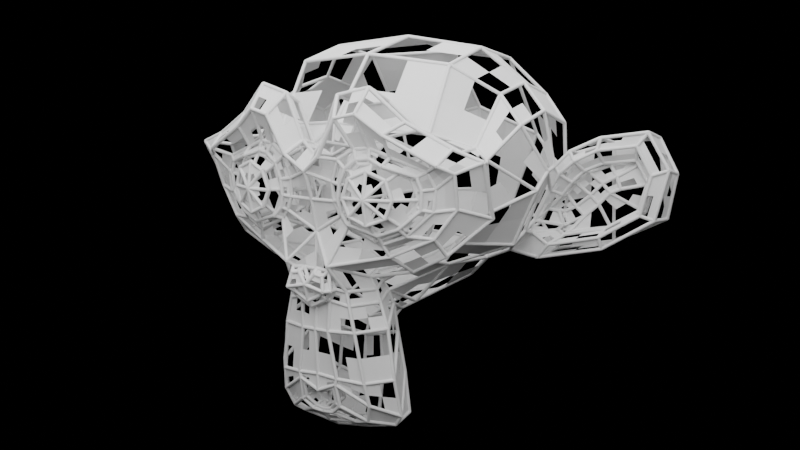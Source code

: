 # Source: wireframe.blend  (saved by Blender 4.1.23; exported with 4.5.12 LTS)
import bpy
from mathutils import Matrix  # noqa: F401  (used for matrix-valued properties, if any)

bpy.ops.wm.read_factory_settings(use_empty=True)
scene = bpy.context.scene
scene.name = 'Scene'

# ---- collections
col_collection = bpy.data.collections.new('Collection'); scene.collection.children.link(col_collection)

# ---- materials (node trees are filled in below, after node groups)
mat_material = bpy.data.materials.new('Material')
mat_material.use_transparent_shadow = False

# ---- node groups
ng_wireframe = bpy.data.node_groups.new('Wireframe', 'GeometryNodeTree')
_s = ng_wireframe.interface.new_socket(name='Output', in_out='OUTPUT', socket_type='NodeSocketGeometry')
_s = ng_wireframe.interface.new_socket(name='Resolution', in_out='INPUT', socket_type='NodeSocketInt')
_s.default_value = 6
_s.min_value = 3
_s.max_value = 512
_s = ng_wireframe.interface.new_socket(name='Min', in_out='INPUT', socket_type='NodeSocketFloat')
_s = ng_wireframe.interface.new_socket(name='Max', in_out='INPUT', socket_type='NodeSocketFloat')
_s.default_value = 0.01
_s = ng_wireframe.interface.new_socket(name='Seed', in_out='INPUT', socket_type='NodeSocketInt')
_s.min_value = -10000
_s.max_value = 10000
_s = ng_wireframe.interface.new_socket(name='Min', in_out='INPUT', socket_type='NodeSocketVector')
_s = ng_wireframe.interface.new_socket(name='Max', in_out='INPUT', socket_type='NodeSocketVector')
_s.default_value = (5.96e-08, -0.5, 5.96e-08)
_s = ng_wireframe.interface.new_socket(name='Seed', in_out='INPUT', socket_type='NodeSocketInt')
_s.min_value = -10000
_s.max_value = 10000
_s = ng_wireframe.interface.new_socket(name='Mesh', in_out='INPUT', socket_type='NodeSocketGeometry')
_s = ng_wireframe.interface.new_socket(name='Switch', in_out='INPUT', socket_type='NodeSocketBool')
_s.default_value = True
_s = ng_wireframe.interface.new_socket(name='Probability', in_out='INPUT', socket_type='NodeSocketFloat')
_s.subtype = 'FACTOR'
_s.default_value = 0.5
_s.min_value = 0.0
_s.max_value = 1.0
_s = ng_wireframe.interface.new_socket(name='Seed', in_out='INPUT', socket_type='NodeSocketInt')
_s.min_value = -10000
_s.max_value = 10000
_s = ng_wireframe.interface.new_socket(name='Switch', in_out='INPUT', socket_type='NodeSocketBool')
_s = ng_wireframe.interface.new_socket(name='False', in_out='INPUT', socket_type='NodeSocketVector')
_s = ng_wireframe.interface.new_socket(name='Probability', in_out='INPUT', socket_type='NodeSocketFloat')
_s.subtype = 'FACTOR'
_s.default_value = 0.08411
_s.min_value = 0.0
_s.max_value = 1.0
_s = ng_wireframe.interface.new_socket(name='Seed', in_out='INPUT', socket_type='NodeSocketInt')
_s.min_value = -10000
_s.max_value = 10000
_s = ng_wireframe.interface.new_socket(name='Switch', in_out='INPUT', socket_type='NodeSocketBool')
_s = ng_wireframe.interface.new_socket(name='False', in_out='INPUT', socket_type='NodeSocketFloat')
_s.default_value = 0.01
_s = ng_wireframe.interface.new_socket(name='Probability', in_out='INPUT', socket_type='NodeSocketFloat')
_s.subtype = 'FACTOR'
_s.default_value = 0.5467
_s.min_value = 0.0
_s.max_value = 1.0
_s = ng_wireframe.interface.new_socket(name='Seed', in_out='INPUT', socket_type='NodeSocketInt')
_s.min_value = -10000
_s.max_value = 10000
_s = ng_wireframe.interface.new_socket(name='Switch', in_out='INPUT', socket_type='NodeSocketBool')
_s = ng_wireframe.interface.new_socket(name='Translation', in_out='INPUT', socket_type='NodeSocketVector')
_s.subtype = 'TRANSLATION'
_s = ng_wireframe.interface.new_socket(name='Rotation', in_out='INPUT', socket_type='NodeSocketRotation')
_s = ng_wireframe.interface.new_socket(name='Scale', in_out='INPUT', socket_type='NodeSocketVector')
_s.subtype = 'XYZ'
_s.default_value = (1.0, 1.0, 1.0)
_s = ng_wireframe.interface.new_socket(name='Switch', in_out='INPUT', socket_type='NodeSocketBool')
_s = ng_wireframe.interface.new_socket(name='Switch', in_out='INPUT', socket_type='NodeSocketBool')
_N = ng_wireframe.nodes; _L = ng_wireframe.links
n0 = _N.new('NodeGroupOutput'); n0.name = 'Group Output'; n0.location = (1640, 0)
n1 = _N.new('NodeGroupInput'); n1.name = 'Group Input'; n1.location = (-1650, 0)
n2 = _N.new('GeometryNodeMeshToCurve'); n2.name = 'Mesh to Curve'; n2.location = (-398, 13)
n3 = _N.new('GeometryNodeCurveToMesh'); n3.name = 'Curve to Mesh'; n3.location = (1081, 44)
n3.inputs[3].default_value = True
n4 = _N.new('GeometryNodeSetCurveRadius'); n4.name = 'Set Curve Radius'; n4.location = (-55, 24)
n5 = _N.new('GeometryNodeCurvePrimitiveCircle'); n5.name = 'Curve Circle'; n5.location = (-84, 424)
n6 = _N.new('FunctionNodeRandomValue'); n6.name = 'Random Value'; n6.location = (-536, -339)
n7 = _N.new('GeometryNodeSetPosition'); n7.name = 'Set Position'; n7.location = (772, 155)
n8 = _N.new('FunctionNodeRandomValue'); n8.name = 'Random Value.001'; n8.location = (150, -154)
n8.data_type = 'FLOAT_VECTOR'
n9 = _N.new('GeometryNodeTriangulate'); n9.name = 'Triangulate'; n9.location = (-896, -96)
n10 = _N.new('GeometryNodeSwitch'); n10.name = 'Switch.002'; n10.location = (-647, 124)
n11 = _N.new('FunctionNodeRandomValue'); n11.name = 'Random Value.004'; n11.location = (-1450, 347)
n11.data_type = 'BOOLEAN'
n12 = _N.new('GeometryNodeSwitch'); n12.name = 'Switch.003'; n12.location = (435, -4)
n12.input_type = 'VECTOR'
n13 = _N.new('FunctionNodeRandomValue'); n13.name = 'Random Value.005'; n13.location = (-152, 211)
n13.data_type = 'BOOLEAN'
n14 = _N.new('GeometryNodeSwitch'); n14.name = 'Switch.004'; n14.location = (-261, -100)
n14.input_type = 'FLOAT'
n15 = _N.new('FunctionNodeRandomValue'); n15.name = 'Random Value.006'; n15.location = (-983, -424)
n15.data_type = 'BOOLEAN'
n16 = _N.new('GeometryNodeSwitch'); n16.name = 'Switch.005'; n16.location = (1450, -242)
n17 = _N.new('GeometryNodeTransform'); n17.name = 'Transform Geometry.002'; n17.location = (1230, -69)
n18 = _N.new('GeometryNodeSwitch'); n18.name = 'Switch.008'; n18.location = (-1178, 329)
n18.input_type = 'BOOLEAN'
n18.inputs[1].default_value = True
n19 = _N.new('GeometryNodeSwitch'); n19.name = 'Switch.009'; n19.location = (-764, -330)
n19.input_type = 'BOOLEAN'
n19.inputs[1].default_value = True
n20 = _N.new('GeometryNodeInputNamedAttribute'); n20.name = 'Named Attribute'; n20.location = (1056, 44)
n20.inputs[0].default_value = 'radius'
n21 = _N.new('GeometryNodeSwitch'); n21.name = 'Switch'; n21.location = (1056, 44)
n21.input_type = 'FLOAT'
n21.inputs[1].default_value = 1.0
_L.new(n15.outputs[3], n19.inputs[2])
_L.new(n4.outputs[0], n7.inputs[0])
_L.new(n18.outputs[0], n9.inputs[1])
_L.new(n11.outputs[3], n18.inputs[2])
_L.new(n3.outputs[0], n17.inputs[0])
_L.new(n9.outputs[0], n10.inputs[2])
_L.new(n2.outputs[0], n4.inputs[0])
_L.new(n14.outputs[0], n4.inputs[2])
_L.new(n12.outputs[0], n7.inputs[3])
_L.new(n7.outputs[0], n3.inputs[0])
_L.new(n13.outputs[3], n7.inputs[1])
_L.new(n8.outputs[0], n12.inputs[2])
_L.new(n6.outputs[1], n14.inputs[2])
_L.new(n10.outputs[0], n2.inputs[0])
_L.new(n19.outputs[0], n2.inputs[1])
_L.new(n5.outputs[0], n3.inputs[1])
_L.new(n1.outputs[4], n8.inputs[0])
_L.new(n1.outputs[6], n8.inputs[8])
_L.new(n1.outputs[16], n14.inputs[1])
_L.new(n1.outputs[9], n11.inputs[6])
_L.new(n1.outputs[8], n10.inputs[0])
_L.new(n1.outputs[24], n19.inputs[0])
_L.new(n1.outputs[18], n15.inputs[8])
_L.new(n1.outputs[1], n6.inputs[2])
_L.new(n1.outputs[12], n12.inputs[1])
_L.new(n1.outputs[11], n12.inputs[0])
_L.new(n1.outputs[14], n13.inputs[8])
_L.new(n1.outputs[20], n17.inputs[1])
_L.new(n1.outputs[5], n8.inputs[1])
_L.new(n1.outputs[22], n17.inputs[3])
_L.new(n1.outputs[23], n18.inputs[0])
_L.new(n1.outputs[0], n5.inputs[0])
_L.new(n1.outputs[10], n11.inputs[8])
_L.new(n1.outputs[7], n9.inputs[0])
_L.new(n1.outputs[7], n10.inputs[1])
_L.new(n1.outputs[19], n16.inputs[0])
_L.new(n1.outputs[17], n15.inputs[6])
_L.new(n1.outputs[21], n17.inputs[2])
_L.new(n1.outputs[15], n14.inputs[0])
_L.new(n1.outputs[2], n6.inputs[3])
_L.new(n1.outputs[3], n6.inputs[8])
_L.new(n1.outputs[13], n13.inputs[6])
_L.new(n16.outputs[0], n0.inputs[0])
_L.new(n17.outputs[0], n16.inputs[2])
_L.new(n20.outputs[1], n21.inputs[0])
_L.new(n20.outputs[0], n21.inputs[2])
_L.new(n21.outputs[0], n3.inputs[2])
n0.is_active_output = True
ng_faces = bpy.data.node_groups.new('Faces', 'GeometryNodeTree')
_s = ng_faces.interface.new_socket(name='Output', in_out='OUTPUT', socket_type='NodeSocketGeometry')
_s = ng_faces.interface.new_socket(name='Seed', in_out='INPUT', socket_type='NodeSocketInt')
_s.min_value = -10000
_s.max_value = 10000
_s = ng_faces.interface.new_socket(name='Level', in_out='INPUT', socket_type='NodeSocketInt')
_s.min_value = 0
_s.max_value = 6
_s = ng_faces.interface.new_socket(name='Menu', in_out='INPUT', socket_type='NodeSocketMenu')
_s.default_value = 'Face'
_s = ng_faces.interface.new_socket(name='Translation', in_out='INPUT', socket_type='NodeSocketVector')
_s.subtype = 'TRANSLATION'
_s = ng_faces.interface.new_socket(name='Rotation', in_out='INPUT', socket_type='NodeSocketRotation')
_s = ng_faces.interface.new_socket(name='Scale', in_out='INPUT', socket_type='NodeSocketVector')
_s.subtype = 'XYZ'
_s.default_value = (1.0, 1.0, 1.0)
_s = ng_faces.interface.new_socket(name='Switch', in_out='INPUT', socket_type='NodeSocketBool')
_s.default_value = True
_s = ng_faces.interface.new_socket(name='Mesh', in_out='INPUT', socket_type='NodeSocketGeometry')
_s = ng_faces.interface.new_socket(name='Individual', in_out='INPUT', socket_type='NodeSocketBool')
_s.default_value = True
_s = ng_faces.interface.new_socket(name='Min', in_out='INPUT', socket_type='NodeSocketVector')
_s = ng_faces.interface.new_socket(name='Max', in_out='INPUT', socket_type='NodeSocketVector')
_s.default_value = (0.0, -3.4, 0.0)
_s = ng_faces.interface.new_socket(name='Seed', in_out='INPUT', socket_type='NodeSocketInt')
_s.default_value = 86
_s.min_value = -10000
_s.max_value = 10000
_s = ng_faces.interface.new_socket(name='Switch', in_out='INPUT', socket_type='NodeSocketBool')
_s.default_value = True
_s = ng_faces.interface.new_socket(name='False', in_out='INPUT', socket_type='NodeSocketVector')
_s = ng_faces.interface.new_socket(name='Probability', in_out='INPUT', socket_type='NodeSocketFloat')
_s.subtype = 'FACTOR'
_s.default_value = 1.0
_s.min_value = 0.0
_s.max_value = 1.0
_s = ng_faces.interface.new_socket(name='Seed', in_out='INPUT', socket_type='NodeSocketInt')
_s.min_value = -10000
_s.max_value = 10000
_s = ng_faces.interface.new_socket(name='Min', in_out='INPUT', socket_type='NodeSocketFloat')
_s = ng_faces.interface.new_socket(name='Max', in_out='INPUT', socket_type='NodeSocketFloat')
_s.default_value = 1.0
_s = ng_faces.interface.new_socket(name='Seed', in_out='INPUT', socket_type='NodeSocketInt')
_s.min_value = -10000
_s.max_value = 10000
_s = ng_faces.interface.new_socket(name='Switch', in_out='INPUT', socket_type='NodeSocketBool')
_s = ng_faces.interface.new_socket(name='False', in_out='INPUT', socket_type='NodeSocketFloat')
_s = ng_faces.interface.new_socket(name='Switch', in_out='INPUT', socket_type='NodeSocketBool')
_s.default_value = True
_s = ng_faces.interface.new_socket(name='Switch', in_out='INPUT', socket_type='NodeSocketBool')
_s = ng_faces.interface.new_socket(name='Switch', in_out='INPUT', socket_type='NodeSocketBool')
_s = ng_faces.interface.new_socket(name='True', in_out='INPUT', socket_type='NodeSocketFloat')
_N = ng_faces.nodes; _L = ng_faces.links
n0 = _N.new('NodeGroupOutput'); n0.name = 'Group Output'; n0.location = (1955, 0)
n1 = _N.new('NodeGroupInput'); n1.name = 'Group Input'; n1.location = (-2546, -3)
n2 = _N.new('GeometryNodeDeleteGeometry'); n2.name = 'Delete Geometry'; n2.location = (684, 312)
n3 = _N.new('FunctionNodeRandomValue'); n3.name = 'Random Value.002'; n3.location = (6, 109)
n3.data_type = 'BOOLEAN'
n4 = _N.new('FunctionNodeBooleanMath'); n4.name = 'Boolean Math'; n4.location = (287, 108)
n4.operation = 'NOT'
n5 = _N.new('GeometryNodeSubdivideMesh'); n5.name = 'Subdivide Mesh.001'; n5.location = (272, 352)
n6 = _N.new('GeometryNodeDeleteGeometry'); n6.name = 'Delete Geometry.001'; n6.location = (676, 158)
n6.domain = 'EDGE'
n7 = _N.new('GeometryNodeDeleteGeometry'); n7.name = 'Delete Geometry.002'; n7.location = (677, 2)
n7.domain = 'FACE'
n8 = _N.new('GeometryNodeMenuSwitch'); n8.name = 'Menu Switch.001'; n8.location = (1005, 195)
n8.enum_items.clear()
_it = n8.enum_items.new('Point')
_it = n8.enum_items.new('Edge')
_it = n8.enum_items.new('Face')
n9 = _N.new('NodeReroute'); n9.name = 'Reroute.001'; n9.location = (611, 148)
n9.width = 16
n9.socket_idname = 'NodeSocketGeometry'
n10 = _N.new('NodeReroute'); n10.name = 'Reroute.003'; n10.location = (607, 120)
n10.width = 16
n10.socket_idname = 'NodeSocketBool'
n11 = _N.new('GeometryNodeTransform'); n11.name = 'Transform Geometry'; n11.location = (1225, 182)
n12 = _N.new('GeometryNodeSwitch'); n12.name = 'Switch.006'; n12.location = (1735, 265)
n13 = _N.new('GeometryNodeExtrudeMesh'); n13.name = 'Extrude Mesh'; n13.location = (-936, 199)
n14 = _N.new('FunctionNodeRandomValue'); n14.name = 'Random Value.007'; n14.location = (-1514, -144)
n14.data_type = 'FLOAT_VECTOR'
n15 = _N.new('GeometryNodeSwitch'); n15.name = 'Switch.010'; n15.location = (-1260, -69)
n15.input_type = 'VECTOR'
n16 = _N.new('FunctionNodeRandomValue'); n16.name = 'Random Value.008'; n16.location = (-1609, 177)
n16.data_type = 'BOOLEAN'
n17 = _N.new('FunctionNodeRandomValue'); n17.name = 'Random Value.009'; n17.location = (-2055, -403)
n18 = _N.new('GeometryNodeSwitch'); n18.name = 'Switch.001'; n18.location = (-1786, -24)
n18.input_type = 'FLOAT'
n19 = _N.new('GeometryNodeSwitch'); n19.name = 'Switch.011'; n19.location = (-599, -121)
n20 = _N.new('GeometryNodeExtrudeMesh'); n20.name = 'Extrude Mesh.001'; n20.location = (-940, -74)
n21 = _N.new('GeometryNodeSwitch'); n21.name = 'Switch.012'; n21.location = (-386, 244)
n22 = _N.new('GeometryNodeSwitch'); n22.name = 'Switch.002'; n22.location = (-944, -343)
n22.input_type = 'FLOAT'
n22.inputs[1].default_value = 1.0
n23 = _N.new('ShaderNodeClamp'); n23.name = 'Clamp'; n23.location = (247, 352)
n23.inputs[2].default_value = 11.0
_L.new(n10.outputs[0], n7.inputs[1])
_L.new(n20.outputs[0], n19.inputs[1])
_L.new(n13.outputs[0], n19.inputs[2])
_L.new(n18.outputs[0], n20.inputs[3])
_L.new(n21.outputs[0], n5.inputs[0])
_L.new(n19.outputs[0], n21.inputs[2])
_L.new(n17.outputs[1], n18.inputs[2])
_L.new(n4.outputs[0], n10.inputs[0])
_L.new(n2.outputs[0], n8.inputs[1])
_L.new(n22.outputs[0], n3.inputs[6])
_L.new(n9.outputs[0], n7.inputs[0])
_L.new(n6.outputs[0], n8.inputs[2])
_L.new(n15.outputs[0], n13.inputs[2])
_L.new(n10.outputs[0], n2.inputs[1])
_L.new(n9.outputs[0], n2.inputs[0])
_L.new(n5.outputs[0], n9.inputs[0])
_L.new(n18.outputs[0], n13.inputs[3])
_L.new(n11.outputs[0], n12.inputs[2])
_L.new(n8.outputs[0], n11.inputs[0])
_L.new(n16.outputs[3], n20.inputs[1])
_L.new(n14.outputs[0], n15.inputs[2])
_L.new(n9.outputs[0], n6.inputs[0])
_L.new(n7.outputs[0], n8.inputs[3])
_L.new(n3.outputs[3], n4.inputs[0])
_L.new(n16.outputs[3], n13.inputs[1])
_L.new(n10.outputs[0], n6.inputs[1])
_L.new(n1.outputs[24], n22.inputs[2])
_L.new(n1.outputs[4], n11.inputs[2])
_L.new(n1.outputs[23], n22.inputs[0])
_L.new(n1.outputs[22], n21.inputs[0])
_L.new(n1.outputs[0], n3.inputs[8])
_L.new(n1.outputs[8], n13.inputs[4])
_L.new(n1.outputs[8], n20.inputs[4])
_L.new(n1.outputs[13], n15.inputs[1])
_L.new(n1.outputs[9], n14.inputs[0])
_L.new(n1.outputs[11], n14.inputs[8])
_L.new(n1.outputs[16], n17.inputs[2])
_L.new(n1.outputs[18], n17.inputs[8])
_L.new(n1.outputs[3], n11.inputs[1])
_L.new(n1.outputs[15], n16.inputs[8])
_L.new(n1.outputs[5], n11.inputs[3])
_L.new(n1.outputs[6], n12.inputs[0])
_L.new(n1.outputs[20], n18.inputs[1])
_L.new(n1.outputs[2], n8.inputs[0])
_L.new(n1.outputs[21], n19.inputs[0])
_L.new(n1.outputs[12], n15.inputs[0])
_L.new(n1.outputs[10], n14.inputs[1])
_L.new(n1.outputs[7], n13.inputs[0])
_L.new(n1.outputs[7], n20.inputs[0])
_L.new(n1.outputs[7], n21.inputs[1])
_L.new(n1.outputs[19], n18.inputs[0])
_L.new(n1.outputs[17], n17.inputs[3])
_L.new(n1.outputs[14], n16.inputs[6])
_L.new(n12.outputs[0], n0.inputs[0])
_L.new(n23.outputs[0], n5.inputs[1])
n0.is_active_output = True
ng_points = bpy.data.node_groups.new('Points', 'GeometryNodeTree')
_s = ng_points.interface.new_socket(name='Output', in_out='OUTPUT', socket_type='NodeSocketGeometry')
_s = ng_points.interface.new_socket(name='Radius', in_out='INPUT', socket_type='NodeSocketFloat')
_s.subtype = 'DISTANCE'
_s.default_value = 2.9
_s.min_value = 0.0
_s = ng_points.interface.new_socket(name='Subdivisions', in_out='INPUT', socket_type='NodeSocketInt')
_s.default_value = 1
_s.min_value = 1
_s.max_value = 7
_s = ng_points.interface.new_socket(name='Level', in_out='INPUT', socket_type='NodeSocketInt')
_s.min_value = 0
_s.max_value = 6
_s = ng_points.interface.new_socket(name='Menu', in_out='INPUT', socket_type='NodeSocketMenu')
_s.default_value = 'Ico Sphere'
_s = ng_points.interface.new_socket(name='Input', in_out='INPUT', socket_type='NodeSocketGeometry')
_s = ng_points.interface.new_socket(name='Min', in_out='INPUT', socket_type='NodeSocketVector')
_s = ng_points.interface.new_socket(name='Max', in_out='INPUT', socket_type='NodeSocketVector')
_s.default_value = (1.0, 1.0, 1.0)
_s = ng_points.interface.new_socket(name='Seed', in_out='INPUT', socket_type='NodeSocketInt')
_s.min_value = -10000
_s.max_value = 10000
_s = ng_points.interface.new_socket(name='Switch', in_out='INPUT', socket_type='NodeSocketBool')
_s = ng_points.interface.new_socket(name='False', in_out='INPUT', socket_type='NodeSocketVector')
_s = ng_points.interface.new_socket(name='Object', in_out='INPUT', socket_type='NodeSocketObject')
_s = ng_points.interface.new_socket(name='As Instance', in_out='INPUT', socket_type='NodeSocketBool')
_s = ng_points.interface.new_socket(name='Translation', in_out='INPUT', socket_type='NodeSocketVector')
_s.subtype = 'TRANSLATION'
_s = ng_points.interface.new_socket(name='Rotation', in_out='INPUT', socket_type='NodeSocketRotation')
_s = ng_points.interface.new_socket(name='Scale', in_out='INPUT', socket_type='NodeSocketVector')
_s.subtype = 'XYZ'
_s.default_value = (1.0, 1.0, 1.0)
_s = ng_points.interface.new_socket(name='Switch', in_out='INPUT', socket_type='NodeSocketBool')
_s = ng_points.interface.new_socket(name='Min', in_out='INPUT', socket_type='NodeSocketFloat')
_s = ng_points.interface.new_socket(name='Max', in_out='INPUT', socket_type='NodeSocketFloat')
_s.default_value = 2.0
_s = ng_points.interface.new_socket(name='Seed', in_out='INPUT', socket_type='NodeSocketInt')
_s.min_value = -10000
_s.max_value = 10000
_s = ng_points.interface.new_socket(name='Switch', in_out='INPUT', socket_type='NodeSocketBool')
_s = ng_points.interface.new_socket(name='False', in_out='INPUT', socket_type='NodeSocketVector')
_s.default_value = (1.0, 1.0, 1.0)
_s = ng_points.interface.new_socket(name='Probability', in_out='INPUT', socket_type='NodeSocketFloat')
_s.subtype = 'FACTOR'
_s.default_value = 1.0
_s.min_value = 0.0
_s.max_value = 1.0
_s = ng_points.interface.new_socket(name='Seed', in_out='INPUT', socket_type='NodeSocketInt')
_s.min_value = -10000
_s.max_value = 10000
_N = ng_points.nodes; _L = ng_points.links
n0 = _N.new('NodeGroupOutput'); n0.name = 'Group Output'; n0.location = (1538, 294)
n1 = _N.new('NodeGroupInput'); n1.name = 'Group Input'; n1.location = (-1439, 0)
n2 = _N.new('GeometryNodeMeshToPoints'); n2.name = 'Mesh to Points'; n2.location = (237, 498)
n2.inputs[3].default_value = 0.01
n3 = _N.new('GeometryNodeInstanceOnPoints'); n3.name = 'Instance on Points'; n3.location = (728, 244)
n4 = _N.new('GeometryNodeMeshIcoSphere'); n4.name = 'Ico Sphere'; n4.location = (-290, 344)
n5 = _N.new('GeometryNodeSubdivideMesh'); n5.name = 'Subdivide Mesh'; n5.location = (-133, 511)
n6 = _N.new('GeometryNodeMenuSwitch'); n6.name = 'Menu Switch'; n6.location = (256, 158)
n6.enum_items.clear()
_it = n6.enum_items.new('Original Mesh')
_it = n6.enum_items.new('Ico Sphere')
_it = n6.enum_items.new('UV Sphere')
_it = n6.enum_items.new('Cube')
_it = n6.enum_items.new('Custom object')
n7 = _N.new('GeometryNodeMeshUVSphere'); n7.name = 'UV Sphere'; n7.location = (-294, 208)
n8 = _N.new('GeometryNodeMeshCube'); n8.name = 'Cube'; n8.location = (-298, 47)
n9 = _N.new('NodeReroute'); n9.name = 'Reroute.002'; n9.location = (-365, 458)
n9.width = 16
n9.socket_idname = 'NodeSocketGeometry'
n10 = _N.new('FunctionNodeRandomValue'); n10.name = 'Random Value.003'; n10.location = (-414, -511)
n10.data_type = 'FLOAT_VECTOR'
n11 = _N.new('GeometryNodeSwitch'); n11.name = 'Switch'; n11.location = (-5, -262)
n11.input_type = 'VECTOR'
n12 = _N.new('ShaderNodeCombineXYZ'); n12.name = 'Combine XYZ'; n12.location = (-508, 56)
n13 = _N.new('GeometryNodeObjectInfo'); n13.name = 'Object Info'; n13.location = (-1239, -60)
n14 = _N.new('ShaderNodeMath'); n14.name = 'Math'; n14.location = (-713, 241)
n14.operation = 'MULTIPLY'
n14.inputs[1].default_value = 2.0
n15 = _N.new('ShaderNodeMath'); n15.name = 'Math.001'; n15.location = (-1039, 320)
n15.inputs[1].default_value = 2.0
n16 = _N.new('GeometryNodeTransform'); n16.name = 'Transform Geometry.001'; n16.location = (945, 270)
n17 = _N.new('GeometryNodeSwitch'); n17.name = 'Switch.007'; n17.location = (1239, 378)
n18 = _N.new('FunctionNodeRandomValue'); n18.name = 'Random Value'; n18.location = (285, -386)
n18.inputs[1].default_value = (5.6, 5.6, 5.6)
n19 = _N.new('GeometryNodeSwitch'); n19.name = 'Switch.001'; n19.location = (479, -194)
n19.input_type = 'VECTOR'
n20 = _N.new('FunctionNodeRandomValue'); n20.name = 'Random Value.001'; n20.location = (339, 325)
n20.data_type = 'BOOLEAN'
n21 = _N.new('GeometryNodeScaleElements'); n21.name = 'Scale Elements'; n21.location = (-15, -4)
n22 = _N.new('ShaderNodeClamp'); n22.name = 'Clamp'; n22.location = (-158, 511)
n22.inputs[2].default_value = 11.0
_L.new(n9.outputs[0], n6.inputs[1])
_L.new(n2.outputs[0], n3.inputs[0])
_L.new(n12.outputs[0], n8.inputs[0])
_L.new(n6.outputs[0], n3.inputs[2])
_L.new(n9.outputs[0], n5.inputs[0])
_L.new(n18.outputs[1], n19.inputs[2])
_L.new(n14.outputs[0], n7.inputs[0])
_L.new(n5.outputs[0], n2.inputs[0])
_L.new(n21.outputs[0], n6.inputs[5])
_L.new(n15.outputs[0], n7.inputs[1])
_L.new(n3.outputs[0], n16.inputs[0])
_L.new(n20.outputs[3], n3.inputs[1])
_L.new(n10.outputs[0], n11.inputs[2])
_L.new(n15.outputs[0], n14.inputs[0])
_L.new(n8.outputs[0], n6.inputs[4])
_L.new(n11.outputs[0], n3.inputs[5])
_L.new(n7.outputs[0], n6.inputs[3])
_L.new(n13.outputs[4], n21.inputs[0])
_L.new(n16.outputs[0], n17.inputs[2])
_L.new(n4.outputs[0], n6.inputs[2])
_L.new(n19.outputs[0], n3.inputs[6])
_L.new(n1.outputs[11], n13.inputs[1])
_L.new(n1.outputs[16], n18.inputs[2])
_L.new(n1.outputs[22], n20.inputs[8])
_L.new(n1.outputs[19], n19.inputs[0])
_L.new(n1.outputs[18], n18.inputs[8])
_L.new(n1.outputs[1], n4.inputs[1])
_L.new(n1.outputs[1], n15.inputs[0])
_L.new(n1.outputs[3], n6.inputs[0])
_L.new(n1.outputs[9], n11.inputs[1])
_L.new(n1.outputs[6], n10.inputs[1])
_L.new(n1.outputs[8], n11.inputs[0])
_L.new(n1.outputs[12], n16.inputs[1])
_L.new(n1.outputs[10], n13.inputs[0])
_L.new(n1.outputs[20], n19.inputs[1])
_L.new(n1.outputs[14], n16.inputs[3])
_L.new(n1.outputs[4], n9.inputs[0])
_L.new(n1.outputs[0], n4.inputs[0])
_L.new(n1.outputs[0], n7.inputs[2])
_L.new(n1.outputs[0], n12.inputs[0])
_L.new(n1.outputs[0], n12.inputs[1])
_L.new(n1.outputs[0], n12.inputs[2])
_L.new(n1.outputs[0], n21.inputs[2])
_L.new(n1.outputs[21], n20.inputs[6])
_L.new(n1.outputs[5], n10.inputs[0])
_L.new(n1.outputs[15], n17.inputs[0])
_L.new(n1.outputs[7], n10.inputs[8])
_L.new(n1.outputs[17], n18.inputs[3])
_L.new(n1.outputs[13], n16.inputs[2])
_L.new(n17.outputs[0], n0.inputs[0])
_L.new(n22.outputs[0], n5.inputs[1])
n0.is_active_output = True
ng_wireframe_1 = bpy.data.node_groups.new('Wireframe+', 'GeometryNodeTree')
_s = ng_wireframe_1.interface.new_socket(name='Geometry', in_out='OUTPUT', socket_type='NodeSocketGeometry')
_s = ng_wireframe_1.interface.new_socket(name='Geometry', in_out='INPUT', socket_type='NodeSocketGeometry')
ng_wireframe_1.interface.new_panel('Wireframe')
_s = ng_wireframe_1.interface.new_socket(name='Wireframe', in_out='INPUT', socket_type='NodeSocketBool')
_s.default_value = True
_s = ng_wireframe_1.interface.new_socket(name='Offset', in_out='INPUT', socket_type='NodeSocketVector')
_s.subtype = 'TRANSLATION'
_s.force_non_field = True
_s = ng_wireframe_1.interface.new_socket(name='Wireframe Offset', in_out='INPUT', socket_type='NodeSocketVector')
_s.subtype = 'TRANSLATION'
_s = ng_wireframe_1.interface.new_socket(name='Scale', in_out='INPUT', socket_type='NodeSocketVector')
_s.subtype = 'XYZ'
_s.default_value = (1.0, 1.0, 1.0)
_s = ng_wireframe_1.interface.new_socket(name='Rotation', in_out='INPUT', socket_type='NodeSocketRotation')
_s = ng_wireframe_1.interface.new_socket(name='Radus', in_out='INPUT', socket_type='NodeSocketFloat')
_s.default_value = 0.01
_s.force_non_field = True
_s = ng_wireframe_1.interface.new_socket(name='Resolution', in_out='INPUT', socket_type='NodeSocketInt')
_s.default_value = 6
_s.min_value = 1
_s.max_value = 10
_s = ng_wireframe_1.interface.new_socket(name='Triangulate', in_out='INPUT', socket_type='NodeSocketBool')
ng_wireframe_1.interface.new_panel('Wireframe noise')
_s = ng_wireframe_1.interface.new_socket(name='Offset noise', in_out='INPUT', socket_type='NodeSocketBool')
_s.force_non_field = True
_s = ng_wireframe_1.interface.new_socket(name='Probability factor', in_out='INPUT', socket_type='NodeSocketFloat')
_s.subtype = 'FACTOR'
_s.default_value = 1.0
_s.min_value = 0.0
_s.max_value = 1.0
_s.force_non_field = True
_s = ng_wireframe_1.interface.new_socket(name='Factor Seed', in_out='INPUT', socket_type='NodeSocketInt')
_s.min_value = -10000
_s.max_value = 10000
_s.force_non_field = True
_s = ng_wireframe_1.interface.new_socket(name='Min', in_out='INPUT', socket_type='NodeSocketVector')
_s.force_non_field = True
_s = ng_wireframe_1.interface.new_socket(name='Max', in_out='INPUT', socket_type='NodeSocketVector')
_s.default_value = (5.96e-08, -0.5, 5.96e-08)
_s.force_non_field = True
_s = ng_wireframe_1.interface.new_socket(name='Seed', in_out='INPUT', socket_type='NodeSocketInt')
_s.min_value = -10000
_s.max_value = 10000
_s.force_non_field = True
_s = ng_wireframe_1.interface.new_socket(name='Triangulate noise', in_out='INPUT', socket_type='NodeSocketBool')
_s.force_non_field = True
_s = ng_wireframe_1.interface.new_socket(name='Probability factor', in_out='INPUT', socket_type='NodeSocketFloat')
_s.subtype = 'FACTOR'
_s.default_value = 0.5
_s.min_value = 0.0
_s.max_value = 1.0
_s.force_non_field = True
_s = ng_wireframe_1.interface.new_socket(name='Seed', in_out='INPUT', socket_type='NodeSocketInt')
_s.min_value = -10000
_s.max_value = 10000
_s.force_non_field = True
_s = ng_wireframe_1.interface.new_socket(name='Visibility noise', in_out='INPUT', socket_type='NodeSocketBool')
_s.force_non_field = True
_s = ng_wireframe_1.interface.new_socket(name='Probability factor', in_out='INPUT', socket_type='NodeSocketFloat')
_s.subtype = 'FACTOR'
_s.default_value = 0.5
_s.min_value = 0.0
_s.max_value = 1.0
_s.force_non_field = True
_s = ng_wireframe_1.interface.new_socket(name='Seed', in_out='INPUT', socket_type='NodeSocketInt')
_s.min_value = -10000
_s.max_value = 10000
_s.force_non_field = True
_s = ng_wireframe_1.interface.new_socket(name='Radius noise', in_out='INPUT', socket_type='NodeSocketBool')
_s.force_non_field = True
_s = ng_wireframe_1.interface.new_socket(name='Min', in_out='INPUT', socket_type='NodeSocketFloat')
_s.force_non_field = True
_s = ng_wireframe_1.interface.new_socket(name='Max', in_out='INPUT', socket_type='NodeSocketFloat')
_s.default_value = 0.01
_s.force_non_field = True
_s = ng_wireframe_1.interface.new_socket(name='Seed', in_out='INPUT', socket_type='NodeSocketInt')
_s.min_value = -10000
_s.max_value = 10000
_s.force_non_field = True
ng_wireframe_1.interface.new_panel('Faces')
_s = ng_wireframe_1.interface.new_socket(name='Faces', in_out='INPUT', socket_type='NodeSocketBool')
_s.default_value = True
_s = ng_wireframe_1.interface.new_socket(name='Mesh subdivision', in_out='INPUT', socket_type='NodeSocketInt')
_s.min_value = 0
_s.max_value = 4
_s = ng_wireframe_1.interface.new_socket(name='Translation', in_out='INPUT', socket_type='NodeSocketVector')
_s.subtype = 'TRANSLATION'
_s = ng_wireframe_1.interface.new_socket(name='Rotation', in_out='INPUT', socket_type='NodeSocketRotation')
_s = ng_wireframe_1.interface.new_socket(name='Scale', in_out='INPUT', socket_type='NodeSocketVector')
_s.subtype = 'XYZ'
_s.default_value = (1.0, 1.0, 1.0)
_s = ng_wireframe_1.interface.new_socket(name='Delete geometry', in_out='INPUT', socket_type='NodeSocketBool')
_s.force_non_field = True
_s = ng_wireframe_1.interface.new_socket(name='Factor', in_out='INPUT', socket_type='NodeSocketFloat')
_s.subtype = 'FACTOR'
_s.default_value = 0.5
_s.min_value = 0.0
_s.max_value = 1.0
_s.force_non_field = True
_s = ng_wireframe_1.interface.new_socket(name='Seed', in_out='INPUT', socket_type='NodeSocketInt')
_s.min_value = -10000
_s.max_value = 10000
_s.force_non_field = True
_s = ng_wireframe_1.interface.new_socket(name='Geometry type', in_out='INPUT', socket_type='NodeSocketMenu')
_s.default_value = 'Face'
ng_wireframe_1.interface.new_panel('Faces extrude')
_s = ng_wireframe_1.interface.new_socket(name='Extrude faces', in_out='INPUT', socket_type='NodeSocketBool')
_s = ng_wireframe_1.interface.new_socket(name='Extrude amount', in_out='INPUT', socket_type='NodeSocketFloat')
_s.subtype = 'DISTANCE'
_s.default_value = 0.5
_s.force_non_field = True
_s = ng_wireframe_1.interface.new_socket(name='Extrude Individual', in_out='INPUT', socket_type='NodeSocketBool')
_s.default_value = True
_s = ng_wireframe_1.interface.new_socket(name='Offset ', in_out='INPUT', socket_type='NodeSocketBool')
_s = ng_wireframe_1.interface.new_socket(name='Extrude Offset', in_out='INPUT', socket_type='NodeSocketVector')
_s.default_value = (0.0, 5.0, 0.0)
_s.force_non_field = True
_s = ng_wireframe_1.interface.new_socket(name='Offset noise', in_out='INPUT', socket_type='NodeSocketBool')
_s.default_value = True
_s.force_non_field = True
_s = ng_wireframe_1.interface.new_socket(name='Min', in_out='INPUT', socket_type='NodeSocketVector')
_s.force_non_field = True
_s = ng_wireframe_1.interface.new_socket(name='Max', in_out='INPUT', socket_type='NodeSocketVector')
_s.default_value = (5.0, 0.0, 0.0)
_s.force_non_field = True
_s = ng_wireframe_1.interface.new_socket(name='Seed', in_out='INPUT', socket_type='NodeSocketInt')
_s.min_value = -10000
_s.max_value = 10000
_s.force_non_field = True
_s = ng_wireframe_1.interface.new_socket(name='Extrude nosie', in_out='INPUT', socket_type='NodeSocketBool')
_s.force_non_field = True
_s = ng_wireframe_1.interface.new_socket(name='Min', in_out='INPUT', socket_type='NodeSocketFloat')
_s.force_non_field = True
_s = ng_wireframe_1.interface.new_socket(name='Max', in_out='INPUT', socket_type='NodeSocketFloat')
_s.default_value = 1.0
_s.force_non_field = True
_s = ng_wireframe_1.interface.new_socket(name='Seed', in_out='INPUT', socket_type='NodeSocketInt')
_s.min_value = -10000
_s.max_value = 10000
_s.force_non_field = True
_s = ng_wireframe_1.interface.new_socket(name='Extrude factor', in_out='INPUT', socket_type='NodeSocketFloat')
_s.subtype = 'FACTOR'
_s.default_value = 1.0
_s.min_value = 0.0
_s.max_value = 1.0
_s.force_non_field = True
_s = ng_wireframe_1.interface.new_socket(name='Seed', in_out='INPUT', socket_type='NodeSocketInt')
_s.min_value = -10000
_s.max_value = 10000
_s.force_non_field = True
ng_wireframe_1.interface.new_panel('Points')
_s = ng_wireframe_1.interface.new_socket(name='Points', in_out='INPUT', socket_type='NodeSocketBool')
_s = ng_wireframe_1.interface.new_socket(name='Instance Scale', in_out='INPUT', socket_type='NodeSocketFloat')
_s.subtype = 'DISTANCE'
_s = ng_wireframe_1.interface.new_socket(name='Translation', in_out='INPUT', socket_type='NodeSocketVector')
_s.subtype = 'TRANSLATION'
_s = ng_wireframe_1.interface.new_socket(name='Rotation', in_out='INPUT', socket_type='NodeSocketRotation')
_s = ng_wireframe_1.interface.new_socket(name='Scale', in_out='INPUT', socket_type='NodeSocketVector')
_s.subtype = 'XYZ'
_s.default_value = (1.0, 1.0, 1.0)
_s = ng_wireframe_1.interface.new_socket(name='Mesh subdivide', in_out='INPUT', socket_type='NodeSocketInt')
_s.min_value = 0
_s.max_value = 4
_s = ng_wireframe_1.interface.new_socket(name='Object', in_out='INPUT', socket_type='NodeSocketMenu')
_s.default_value = 'Ico Sphere'
_s = ng_wireframe_1.interface.new_socket(name='Custom object', in_out='INPUT', socket_type='NodeSocketObject')
_s = ng_wireframe_1.interface.new_socket(name='As Instance', in_out='INPUT', socket_type='NodeSocketBool')
_s = ng_wireframe_1.interface.new_socket(name='Point rotation', in_out='INPUT', socket_type='NodeSocketRotation')
_s.force_non_field = True
_s = ng_wireframe_1.interface.new_socket(name='Point scale', in_out='INPUT', socket_type='NodeSocketVector')
_s.default_value = (1.0, 1.0, 1.0)
_s.force_non_field = True
_s = ng_wireframe_1.interface.new_socket(name='Point subdivision', in_out='INPUT', socket_type='NodeSocketInt')
_s.min_value = 0
_s.max_value = 4
ng_wireframe_1.interface.new_panel('Points noise')
_s = ng_wireframe_1.interface.new_socket(name='Random point rotation', in_out='INPUT', socket_type='NodeSocketBool')
_s.force_non_field = True
_s = ng_wireframe_1.interface.new_socket(name='Min', in_out='INPUT', socket_type='NodeSocketVector')
_s.force_non_field = True
_s = ng_wireframe_1.interface.new_socket(name='Max', in_out='INPUT', socket_type='NodeSocketVector')
_s.default_value = (1.0, 1.0, 1.0)
_s.force_non_field = True
_s = ng_wireframe_1.interface.new_socket(name='Seed', in_out='INPUT', socket_type='NodeSocketInt')
_s.min_value = -10000
_s.max_value = 10000
_s.force_non_field = True
_s = ng_wireframe_1.interface.new_socket(name='Random point scale', in_out='INPUT', socket_type='NodeSocketBool')
_s.force_non_field = True
_s = ng_wireframe_1.interface.new_socket(name='Min', in_out='INPUT', socket_type='NodeSocketFloat')
_s.force_non_field = True
_s = ng_wireframe_1.interface.new_socket(name='Max', in_out='INPUT', socket_type='NodeSocketFloat')
_s.default_value = 2.0
_s.force_non_field = True
_s = ng_wireframe_1.interface.new_socket(name='Seed', in_out='INPUT', socket_type='NodeSocketInt')
_s.min_value = -10000
_s.max_value = 10000
_s.force_non_field = True
_s = ng_wireframe_1.interface.new_socket(name='Point factor', in_out='INPUT', socket_type='NodeSocketFloat')
_s.subtype = 'FACTOR'
_s.default_value = 1.0
_s.min_value = 0.0
_s.max_value = 1.0
_s.force_non_field = True
_s = ng_wireframe_1.interface.new_socket(name='Seed', in_out='INPUT', socket_type='NodeSocketInt')
_s.min_value = -10000
_s.max_value = 10000
_s.force_non_field = True
ng_wireframe_1.interface.new_panel('Materials')
_s = ng_wireframe_1.interface.new_socket(name='Wireframe material', in_out='INPUT', socket_type='NodeSocketMaterial')
_s = ng_wireframe_1.interface.new_socket(name='Faces material', in_out='INPUT', socket_type='NodeSocketMaterial')
_s = ng_wireframe_1.interface.new_socket(name='Points material', in_out='INPUT', socket_type='NodeSocketMaterial')
ng_wireframe_1.is_modifier = True
_N = ng_wireframe_1.nodes; _L = ng_wireframe_1.links
n0 = _N.new('NodeGroupInput'); n0.name = 'Group Input'; n0.location = (-1391, 339)
n0.width = 146
n1 = _N.new('NodeGroupOutput'); n1.name = 'Group Output'; n1.location = (2243, -196)
n2 = _N.new('GeometryNodeJoinGeometry'); n2.name = 'Join Geometry'; n2.location = (2001, -183)
n3 = _N.new('NodeReroute'); n3.name = 'Reroute'; n3.location = (-907, -328)
n3.width = 16
n3.socket_idname = 'NodeSocketGeometry'
n4 = _N.new('GeometryNodeGroup'); n4.name = 'Group'; n4.location = (882, 706)
n4.node_tree = ng_wireframe
n5 = _N.new('NodeReroute'); n5.name = 'Reroute.004'; n5.location = (481, 446)
n5.width = 16
n5.socket_idname = 'NodeSocketFloat'
n6 = _N.new('NodeReroute'); n6.name = 'Reroute.005'; n6.location = (481, 454)
n6.width = 16
n6.socket_idname = 'NodeSocketVector'
n7 = _N.new('NodeReroute'); n7.name = 'Reroute.006'; n7.location = (481, 414)
n7.width = 16
n7.socket_idname = 'NodeSocketInt'
n8 = _N.new('NodeReroute'); n8.name = 'Reroute.007'; n8.location = (481, 349)
n8.width = 16
n8.socket_idname = 'NodeSocketFloat'
n9 = _N.new('NodeReroute'); n9.name = 'Reroute.008'; n9.location = (481, 359)
n9.width = 16
n9.socket_idname = 'NodeSocketFloatFactor'
n10 = _N.new('NodeReroute'); n10.name = 'Reroute.009'; n10.location = (481, 453)
n10.width = 16
n10.socket_idname = 'NodeSocketBool'
n11 = _N.new('NodeReroute'); n11.name = 'Reroute.010'; n11.location = (484, 123)
n11.width = 16
n11.socket_idname = 'NodeSocketBool'
n12 = _N.new('NodeReroute'); n12.name = 'Reroute.011'; n12.location = (481, 202)
n12.width = 16
n12.socket_idname = 'NodeSocketInt'
n13 = _N.new('NodeReroute'); n13.name = 'Reroute.012'; n13.location = (481, 465)
n13.width = 16
n13.socket_idname = 'NodeSocketFloat'
n14 = _N.new('NodeReroute'); n14.name = 'Reroute.013'; n14.location = (481, 426)
n14.width = 16
n14.socket_idname = 'NodeSocketInt'
n15 = _N.new('NodeReroute'); n15.name = 'Reroute.014'; n15.location = (481, 361)
n15.width = 16
n15.socket_idname = 'NodeSocketBool'
n16 = _N.new('NodeReroute'); n16.name = 'Reroute.015'; n16.location = (481, 306)
n16.width = 16
n16.socket_idname = 'NodeSocketInt'
n17 = _N.new('NodeReroute'); n17.name = 'Reroute.016'; n17.location = (481, 222)
n17.width = 16
n17.socket_idname = 'NodeSocketFloatFactor'
n18 = _N.new('NodeReroute'); n18.name = 'Reroute.017'; n18.location = (481, 434)
n18.width = 16
n18.socket_idname = 'NodeSocketVector'
n19 = _N.new('NodeReroute'); n19.name = 'Reroute.018'; n19.location = (481, 266)
n19.width = 16
n19.socket_idname = 'NodeSocketVectorXYZ'
n20 = _N.new('NodeReroute'); n20.name = 'Reroute.019'; n20.location = (482, 153)
n20.width = 16
n20.socket_idname = 'NodeSocketBool'
n21 = _N.new('NodeReroute'); n21.name = 'Reroute.020'; n21.location = (477, 502)
n21.width = 16
n21.socket_idname = 'NodeSocketInt'
n22 = _N.new('NodeReroute'); n22.name = 'Reroute.021'; n22.location = (481, 339)
n22.width = 16
n22.socket_idname = 'NodeSocketInt'
n23 = _N.new('NodeReroute'); n23.name = 'Reroute.022'; n23.location = (481, 186)
n23.width = 16
n23.socket_idname = 'NodeSocketGeometry'
n24 = _N.new('NodeReroute'); n24.name = 'Reroute.023'; n24.location = (481, 331)
n24.width = 16
n24.socket_idname = 'NodeSocketBool'
n25 = _N.new('NodeReroute'); n25.name = 'Reroute.024'; n25.location = (481, 306)
n25.width = 16
n25.socket_idname = 'NodeSocketVectorTranslation'
n26 = _N.new('NodeReroute'); n26.name = 'Reroute.025'; n26.location = (481, 286)
n26.width = 16
n26.socket_idname = 'NodeSocketRotation'
n27 = _N.new('NodeReroute'); n27.name = 'Reroute.026'; n27.location = (481, 429)
n27.width = 16
n27.socket_idname = 'NodeSocketVectorTranslation'
n28 = _N.new('NodeReroute'); n28.name = 'Reroute.027'; n28.location = (481, 244)
n28.width = 16
n28.socket_idname = 'NodeSocketBool'
n29 = _N.new('NodeReroute'); n29.name = 'Reroute.028'; n29.location = (481, 326)
n29.width = 16
n29.socket_idname = 'NodeSocketFloatFactor'
n30 = _N.new('GeometryNodeGroup'); n30.name = 'Group.001'; n30.location = (906, -31)
n30.node_tree = ng_faces
n31 = _N.new('NodeReroute'); n31.name = 'Reroute.001'; n31.location = (467, -317)
n31.width = 16
n31.socket_idname = 'NodeSocketVector'
n32 = _N.new('NodeReroute'); n32.name = 'Reroute.003'; n32.location = (467, -361)
n32.width = 16
n32.socket_idname = 'NodeSocketInt'
n33 = _N.new('NodeReroute'); n33.name = 'Reroute.029'; n33.location = (467, -242)
n33.width = 16
n33.socket_idname = 'NodeSocketGeometry'
n34 = _N.new('NodeReroute'); n34.name = 'Reroute.030'; n34.location = (467, -469)
n34.width = 16
n34.socket_idname = 'NodeSocketFloat'
n35 = _N.new('NodeReroute'); n35.name = 'Reroute.031'; n35.location = (467, -512)
n35.width = 16
n35.socket_idname = 'NodeSocketInt'
n36 = _N.new('NodeReroute'); n36.name = 'Reroute.032'; n36.location = (467, -185)
n36.width = 16
n36.socket_idname = 'NodeSocketVectorTranslation'
n37 = _N.new('NodeReroute'); n37.name = 'Reroute.033'; n37.location = (467, -449)
n37.width = 16
n37.socket_idname = 'NodeSocketInt'
n38 = _N.new('NodeReroute'); n38.name = 'Reroute.034'; n38.location = (467, -229)
n38.width = 16
n38.socket_idname = 'NodeSocketVectorXYZ'
n39 = _N.new('NodeReroute'); n39.name = 'Reroute.035'; n39.location = (467, -249)
n39.width = 16
n39.socket_idname = 'NodeSocketBool'
n40 = _N.new('NodeReroute'); n40.name = 'Reroute.036'; n40.location = (467, -554)
n40.width = 16
n40.socket_idname = 'NodeSocketFloatDistance'
n41 = _N.new('NodeReroute'); n41.name = 'Reroute.037'; n41.location = (467, -191)
n41.width = 16
n41.socket_idname = 'NodeSocketMenu'
n42 = _N.new('NodeReroute'); n42.name = 'Reroute.038'; n42.location = (467, -642)
n42.width = 16
n42.socket_idname = 'NodeSocketFloatFactor'
n43 = _N.new('NodeReroute'); n43.name = 'Reroute.039'; n43.location = (467, -576)
n43.width = 16
n43.socket_idname = 'NodeSocketBool'
n44 = _N.new('NodeReroute'); n44.name = 'Reroute.040'; n44.location = (467, -381)
n44.width = 16
n44.socket_idname = 'NodeSocketBool'
n45 = _N.new('NodeReroute'); n45.name = 'Reroute.041'; n45.location = (467, -339)
n45.width = 16
n45.socket_idname = 'NodeSocketVector'
n46 = _N.new('NodeReroute'); n46.name = 'Reroute.042'; n46.location = (467, -533)
n46.width = 16
n46.socket_idname = 'NodeSocketBool'
n47 = _N.new('NodeReroute'); n47.name = 'Reroute.043'; n47.location = (467, -490)
n47.width = 16
n47.socket_idname = 'NodeSocketFloat'
n48 = _N.new('NodeReroute'); n48.name = 'Reroute.044'; n48.location = (467, -142)
n48.width = 16
n48.socket_idname = 'NodeSocketInt'
n49 = _N.new('NodeReroute'); n49.name = 'Reroute.045'; n49.location = (467, -427)
n49.width = 16
n49.socket_idname = 'NodeSocketFloatFactor'
n50 = _N.new('NodeReroute'); n50.name = 'Reroute.046'; n50.location = (467, -207)
n50.width = 16
n50.socket_idname = 'NodeSocketRotation'
n51 = _N.new('NodeReroute'); n51.name = 'Reroute.047'; n51.location = (467, -620)
n51.width = 16
n51.socket_idname = 'NodeSocketBool'
n52 = _N.new('NodeReroute'); n52.name = 'Reroute.048'; n52.location = (467, -596)
n52.width = 16
n52.socket_idname = 'NodeSocketBool'
n53 = _N.new('NodeReroute'); n53.name = 'Reroute.049'; n53.location = (467, -150)
n53.width = 16
n53.socket_idname = 'NodeSocketInt'
n54 = _N.new('NodeReroute'); n54.name = 'Reroute.050'; n54.location = (467, -294)
n54.width = 16
n54.socket_idname = 'NodeSocketBool'
n55 = _N.new('NodeReroute'); n55.name = 'Reroute.051'; n55.location = (467, -402)
n55.width = 16
n55.socket_idname = 'NodeSocketVector'
n56 = _N.new('GeometryNodeGroup'); n56.name = 'Group.002'; n56.location = (911, -764)
n56.node_tree = ng_points
n57 = _N.new('NodeReroute'); n57.name = 'Reroute.002'; n57.location = (508, -1044)
n57.width = 16
n57.socket_idname = 'NodeSocketVector'
n58 = _N.new('NodeReroute'); n58.name = 'Reroute.052'; n58.location = (508, -956)
n58.width = 16
n58.socket_idname = 'NodeSocketInt'
n59 = _N.new('NodeReroute'); n59.name = 'Reroute.053'; n59.location = (506, -1137)
n59.width = 16
n59.socket_idname = 'NodeSocketFloat'
n60 = _N.new('NodeReroute'); n60.name = 'Reroute.054'; n60.location = (507, -1173)
n60.width = 16
n60.socket_idname = 'NodeSocketInt'
n61 = _N.new('NodeReroute'); n61.name = 'Reroute.055'; n61.location = (508, -1069)
n61.width = 16
n61.socket_idname = 'NodeSocketRotation'
n62 = _N.new('NodeReroute'); n62.name = 'Reroute.056'; n62.location = (507, -974)
n62.width = 16
n62.socket_idname = 'NodeSocketMenu'
n63 = _N.new('NodeReroute'); n63.name = 'Reroute.057'; n63.location = (508, -1231)
n63.width = 16
n63.socket_idname = 'NodeSocketInt'
n64 = _N.new('NodeReroute'); n64.name = 'Reroute.058'; n64.location = (508, -1077)
n64.width = 16
n64.socket_idname = 'NodeSocketBool'
n65 = _N.new('NodeReroute'); n65.name = 'Reroute.059'; n65.location = (506, -1137)
n65.width = 16
n65.socket_idname = 'NodeSocketVector'
n66 = _N.new('NodeReroute'); n66.name = 'Reroute.060'; n66.location = (508, -1076)
n66.width = 16
n66.socket_idname = 'NodeSocketBool'
n67 = _N.new('NodeReroute'); n67.name = 'Reroute.061'; n67.location = (508, -1051)
n67.width = 16
n67.socket_idname = 'NodeSocketVectorTranslation'
n68 = _N.new('NodeReroute'); n68.name = 'Reroute.062'; n68.location = (508, -1071)
n68.width = 16
n68.socket_idname = 'NodeSocketBool'
n69 = _N.new('NodeReroute'); n69.name = 'Reroute.063'; n69.location = (508, -1062)
n69.width = 16
n69.socket_idname = 'NodeSocketVector'
n70 = _N.new('NodeReroute'); n70.name = 'Reroute.064'; n70.location = (508, -1081)
n70.width = 16
n70.socket_idname = 'NodeSocketInt'
n71 = _N.new('NodeReroute'); n71.name = 'Reroute.065'; n71.location = (507, -1164)
n71.width = 16
n71.socket_idname = 'NodeSocketBool'
n72 = _N.new('NodeReroute'); n72.name = 'Reroute.066'; n72.location = (508, -1155)
n72.width = 16
n72.socket_idname = 'NodeSocketFloat'
n73 = _N.new('NodeReroute'); n73.name = 'Reroute.067'; n73.location = (507, -986)
n73.width = 16
n73.socket_idname = 'NodeSocketInt'
n74 = _N.new('NodeReroute'); n74.name = 'Reroute.068'; n74.location = (509, -1213)
n74.width = 16
n74.socket_idname = 'NodeSocketFloatFactor'
n75 = _N.new('NodeReroute'); n75.name = 'Reroute.069'; n75.location = (508, -1059)
n75.width = 16
n75.socket_idname = 'NodeSocketObject'
n76 = _N.new('NodeReroute'); n76.name = 'Reroute.070'; n76.location = (508, -1061)
n76.width = 16
n76.socket_idname = 'NodeSocketRotation'
n77 = _N.new('NodeReroute'); n77.name = 'Reroute.071'; n77.location = (508, -1086)
n77.width = 16
n77.socket_idname = 'NodeSocketVectorXYZ'
n78 = _N.new('NodeReroute'); n78.name = 'Reroute.072'; n78.location = (507, -907)
n78.width = 16
n78.socket_idname = 'NodeSocketFloatDistance'
n79 = _N.new('GeometryNodeSetMaterial'); n79.name = 'Set Material'; n79.location = (1635, -37)
n80 = _N.new('GeometryNodeSetMaterial'); n80.name = 'Set Material.001'; n80.location = (1637, -202)
n81 = _N.new('GeometryNodeSetMaterial'); n81.name = 'Set Material.002'; n81.location = (1638, -359)
n82 = _N.new('NodeReroute'); n82.name = 'Reroute.073'; n82.location = (-217, 797)
n82.width = 16
n82.socket_idname = 'NodeSocketMaterial'
n83 = _N.new('NodeReroute'); n83.name = 'Reroute.074'; n83.location = (-217, 781)
n83.width = 16
n83.socket_idname = 'NodeSocketMaterial'
n84 = _N.new('NodeReroute'); n84.name = 'Reroute.075'; n84.location = (-215, 769)
n84.width = 16
n84.socket_idname = 'NodeSocketMaterial'
n85 = _N.new('NodeReroute'); n85.name = 'Reroute.076'; n85.location = (997, 783)
n85.width = 16
n85.socket_idname = 'NodeSocketMaterial'
n86 = _N.new('NodeReroute'); n86.name = 'Reroute.077'; n86.location = (997, 798)
n86.width = 16
n86.socket_idname = 'NodeSocketMaterial'
n87 = _N.new('NodeReroute'); n87.name = 'Reroute.078'; n87.location = (997, 814)
n87.width = 16
n87.socket_idname = 'NodeSocketMaterial'
_L.new(n79.outputs[0], n2.inputs[0])
_L.new(n81.outputs[0], n2.inputs[0])
_L.new(n2.outputs[0], n1.inputs[0])
_L.new(n0.outputs[0], n3.inputs[0])
_L.new(n6.outputs[0], n4.inputs[4])
_L.new(n7.outputs[0], n4.inputs[6])
_L.new(n8.outputs[0], n4.inputs[16])
_L.new(n9.outputs[0], n4.inputs[9])
_L.new(n10.outputs[0], n4.inputs[8])
_L.new(n11.outputs[0], n4.inputs[24])
_L.new(n12.outputs[0], n4.inputs[18])
_L.new(n13.outputs[0], n4.inputs[1])
_L.new(n27.outputs[0], n4.inputs[12])
_L.new(n15.outputs[0], n4.inputs[11])
_L.new(n16.outputs[0], n4.inputs[14])
_L.new(n25.outputs[0], n4.inputs[20])
_L.new(n18.outputs[0], n4.inputs[5])
_L.new(n19.outputs[0], n4.inputs[22])
_L.new(n20.outputs[0], n4.inputs[23])
_L.new(n21.outputs[0], n4.inputs[0])
_L.new(n22.outputs[0], n4.inputs[10])
_L.new(n23.outputs[0], n4.inputs[7])
_L.new(n24.outputs[0], n4.inputs[19])
_L.new(n17.outputs[0], n4.inputs[17])
_L.new(n26.outputs[0], n4.inputs[21])
_L.new(n28.outputs[0], n4.inputs[15])
_L.new(n5.outputs[0], n4.inputs[2])
_L.new(n14.outputs[0], n4.inputs[3])
_L.new(n29.outputs[0], n4.inputs[13])
_L.new(n0.outputs[23], n5.inputs[0])
_L.new(n0.outputs[12], n6.inputs[0])
_L.new(n0.outputs[14], n7.inputs[0])
_L.new(n0.outputs[6], n8.inputs[0])
_L.new(n0.outputs[16], n9.inputs[0])
_L.new(n0.outputs[8], n10.inputs[0])
_L.new(n0.outputs[18], n11.inputs[0])
_L.new(n0.outputs[20], n12.inputs[0])
_L.new(n0.outputs[22], n13.inputs[0])
_L.new(n0.outputs[24], n14.inputs[0])
_L.new(n0.outputs[9], n15.inputs[0])
_L.new(n0.outputs[11], n16.inputs[0])
_L.new(n0.outputs[19], n17.inputs[0])
_L.new(n0.outputs[13], n18.inputs[0])
_L.new(n0.outputs[4], n19.inputs[0])
_L.new(n0.outputs[15], n20.inputs[0])
_L.new(n0.outputs[7], n21.inputs[0])
_L.new(n0.outputs[17], n22.inputs[0])
_L.new(n3.outputs[0], n23.inputs[0])
_L.new(n0.outputs[1], n24.inputs[0])
_L.new(n0.outputs[3], n25.inputs[0])
_L.new(n0.outputs[5], n26.inputs[0])
_L.new(n0.outputs[2], n27.inputs[0])
_L.new(n0.outputs[21], n28.inputs[0])
_L.new(n0.outputs[10], n29.inputs[0])
_L.new(n80.outputs[0], n2.inputs[0])
_L.new(n42.outputs[0], n30.inputs[24])
_L.new(n50.outputs[0], n30.inputs[4])
_L.new(n51.outputs[0], n30.inputs[23])
_L.new(n52.outputs[0], n30.inputs[22])
_L.new(n53.outputs[0], n30.inputs[0])
_L.new(n54.outputs[0], n30.inputs[8])
_L.new(n55.outputs[0], n30.inputs[13])
_L.new(n31.outputs[0], n30.inputs[9])
_L.new(n32.outputs[0], n30.inputs[11])
_L.new(n34.outputs[0], n30.inputs[16])
_L.new(n35.outputs[0], n30.inputs[18])
_L.new(n36.outputs[0], n30.inputs[3])
_L.new(n37.outputs[0], n30.inputs[15])
_L.new(n38.outputs[0], n30.inputs[5])
_L.new(n39.outputs[0], n30.inputs[6])
_L.new(n40.outputs[0], n30.inputs[20])
_L.new(n41.outputs[0], n30.inputs[2])
_L.new(n43.outputs[0], n30.inputs[21])
_L.new(n44.outputs[0], n30.inputs[12])
_L.new(n45.outputs[0], n30.inputs[10])
_L.new(n33.outputs[0], n30.inputs[7])
_L.new(n46.outputs[0], n30.inputs[19])
_L.new(n47.outputs[0], n30.inputs[17])
_L.new(n48.outputs[0], n30.inputs[1])
_L.new(n49.outputs[0], n30.inputs[14])
_L.new(n0.outputs[40], n31.inputs[0])
_L.new(n0.outputs[42], n32.inputs[0])
_L.new(n3.outputs[0], n33.inputs[0])
_L.new(n0.outputs[44], n34.inputs[0])
_L.new(n0.outputs[46], n35.inputs[0])
_L.new(n0.outputs[27], n36.inputs[0])
_L.new(n0.outputs[48], n37.inputs[0])
_L.new(n0.outputs[29], n38.inputs[0])
_L.new(n0.outputs[25], n39.inputs[0])
_L.new(n0.outputs[35], n40.inputs[0])
_L.new(n0.outputs[33], n41.inputs[0])
_L.new(n0.outputs[31], n42.inputs[0])
_L.new(n0.outputs[37], n43.inputs[0])
_L.new(n0.outputs[39], n44.inputs[0])
_L.new(n0.outputs[41], n45.inputs[0])
_L.new(n0.outputs[43], n46.inputs[0])
_L.new(n0.outputs[45], n47.inputs[0])
_L.new(n0.outputs[26], n48.inputs[0])
_L.new(n0.outputs[47], n49.inputs[0])
_L.new(n0.outputs[28], n50.inputs[0])
_L.new(n0.outputs[30], n51.inputs[0])
_L.new(n0.outputs[34], n52.inputs[0])
_L.new(n0.outputs[32], n53.inputs[0])
_L.new(n0.outputs[36], n54.inputs[0])
_L.new(n0.outputs[38], n55.inputs[0])
_L.new(n64.outputs[0], n56.inputs[11])
_L.new(n59.outputs[0], n56.inputs[16])
_L.new(n63.outputs[0], n56.inputs[22])
_L.new(n71.outputs[0], n56.inputs[19])
_L.new(n60.outputs[0], n56.inputs[18])
_L.new(n62.outputs[0], n56.inputs[3])
_L.new(n69.outputs[0], n56.inputs[6])
_L.new(n68.outputs[0], n56.inputs[8])
_L.new(n67.outputs[0], n56.inputs[12])
_L.new(n75.outputs[0], n56.inputs[10])
_L.new(n65.outputs[0], n56.inputs[20])
_L.new(n77.outputs[0], n56.inputs[14])
_L.new(n58.outputs[0], n56.inputs[2])
_L.new(n3.outputs[0], n56.inputs[4])
_L.new(n74.outputs[0], n56.inputs[21])
_L.new(n57.outputs[0], n56.inputs[5])
_L.new(n66.outputs[0], n56.inputs[15])
_L.new(n70.outputs[0], n56.inputs[7])
_L.new(n72.outputs[0], n56.inputs[17])
_L.new(n61.outputs[0], n56.inputs[13])
_L.new(n76.outputs[0], n56.inputs[9])
_L.new(n78.outputs[0], n56.inputs[0])
_L.new(n73.outputs[0], n56.inputs[1])
_L.new(n0.outputs[62], n57.inputs[0])
_L.new(n0.outputs[54], n58.inputs[0])
_L.new(n0.outputs[66], n59.inputs[0])
_L.new(n0.outputs[68], n60.inputs[0])
_L.new(n0.outputs[52], n61.inputs[0])
_L.new(n0.outputs[55], n62.inputs[0])
_L.new(n0.outputs[70], n63.inputs[0])
_L.new(n0.outputs[57], n64.inputs[0])
_L.new(n0.outputs[59], n65.inputs[0])
_L.new(n0.outputs[49], n66.inputs[0])
_L.new(n0.outputs[51], n67.inputs[0])
_L.new(n0.outputs[61], n68.inputs[0])
_L.new(n0.outputs[63], n69.inputs[0])
_L.new(n0.outputs[64], n70.inputs[0])
_L.new(n0.outputs[65], n71.inputs[0])
_L.new(n0.outputs[67], n72.inputs[0])
_L.new(n0.outputs[60], n73.inputs[0])
_L.new(n0.outputs[69], n74.inputs[0])
_L.new(n0.outputs[56], n75.inputs[0])
_L.new(n0.outputs[58], n76.inputs[0])
_L.new(n0.outputs[53], n77.inputs[0])
_L.new(n0.outputs[50], n78.inputs[0])
_L.new(n56.outputs[0], n81.inputs[0])
_L.new(n30.outputs[0], n80.inputs[0])
_L.new(n4.outputs[0], n79.inputs[0])
_L.new(n87.outputs[0], n79.inputs[2])
_L.new(n86.outputs[0], n80.inputs[2])
_L.new(n85.outputs[0], n81.inputs[2])
_L.new(n0.outputs[71], n82.inputs[0])
_L.new(n0.outputs[72], n83.inputs[0])
_L.new(n0.outputs[73], n84.inputs[0])
_L.new(n84.outputs[0], n85.inputs[0])
_L.new(n83.outputs[0], n86.inputs[0])
_L.new(n82.outputs[0], n87.inputs[0])
n1.is_active_output = True

# ---- material node trees
mat_material.use_nodes = True; mat_material.node_tree.nodes.clear()
_N = mat_material.node_tree.nodes; _L = mat_material.node_tree.links
n0 = _N.new('ShaderNodeBsdfPrincipled'); n0.name = 'Principled BSDF'; n0.location = (10, 300)
n0.inputs[0].default_value = (0.0, 0.0, 0.0, 1.0)
n0.inputs[1].default_value = 1.0
n0.inputs[2].default_value = 1.0
n1 = _N.new('ShaderNodeOutputMaterial'); n1.name = 'Material Output'; n1.location = (300, 300)
_L.new(n0.outputs[0], n1.inputs[0])
n1.is_active_output = True

# ---- world
world_world = bpy.data.worlds.new('World'); scene.world = world_world
world_world.use_nodes = True; world_world.node_tree.nodes.clear()
_N = world_world.node_tree.nodes; _L = world_world.node_tree.links
n0 = _N.new('ShaderNodeOutputWorld'); n0.name = 'World Output'; n0.location = (300, 300)
n1 = _N.new('ShaderNodeBackground'); n1.name = 'Background'; n1.location = (10, 300)
n1.inputs[0].default_value = (0.0, 0.0, 0.0, 1.0)
_L.new(n1.outputs[0], n0.inputs[0])
n0.is_active_output = True
world_world.color = (0.05088, 0.05088, 0.05088)
world_world.use_sun_shadow = False
world_world.sun_shadow_jitter_overblur = 0.0

# ---- cameras
cam_camera = bpy.data.cameras.new('Camera')

# ---- lights
light_area = bpy.data.lights.new('Area', 'AREA')
light_area.transmission_factor = 0.0
light_area.energy = 100.0
light_area.shadow_maximum_resolution = 0.006
light_area.use_absolute_resolution = True
light_area.size = 4.0
light_area.size_y = 1.0
light_area_001 = bpy.data.lights.new('Area.001', 'AREA')
light_area_001.transmission_factor = 0.0
light_area_001.energy = 100.0
light_area_001.shadow_maximum_resolution = 0.006
light_area_001.use_absolute_resolution = True
light_area_001.size = 4.0
light_area_001.size_y = 1.0
light_area_002 = bpy.data.lights.new('Area.002', 'AREA')
light_area_002.transmission_factor = 0.0
light_area_002.energy = 100.0
light_area_002.shadow_maximum_resolution = 0.006
light_area_002.use_absolute_resolution = True
light_area_002.size = 4.0
light_area_002.size_y = 1.0

# ---- meshes
me_suzanne = bpy.data.meshes.new('Suzanne')
me_suzanne.from_pydata([(0.4375, -0.7656, 0.1641), (-0.4375, -0.7656, 0.1641), (0.5, -0.6875, 0.09375), (-0.5, -0.6875, 0.09375), (0.5469, -0.5781, 0.05469), (-0.5469, -0.5781, 0.05469), (0.3516, -0.6172, -0.02344), (-0.3516, -0.6172, -0.02344), (0.3516, -0.7188, 0.03125), (-0.3516, -0.7188, 0.03125), (0.3516, -0.7812, 0.1328), (-0.3516, -0.7812, 0.1328), (0.2734, -0.7969, 0.1641), (-0.2734, -0.7969, 0.1641), (0.2031, -0.7422, 0.09375), (-0.2031, -0.7422, 0.09375), (0.1562, -0.6484, 0.05469), (-0.1562, -0.6484, 0.05469), (0.07812, -0.6562, 0.2422), (-0.07812, -0.6562, 0.2422), (0.1406, -0.7422, 0.2422), (-0.1406, -0.7422, 0.2422), (0.2422, -0.7969, 0.2422), (-0.2422, -0.7969, 0.2422), (0.2734, -0.7969, 0.3281), (-0.2734, -0.7969, 0.3281), (0.2031, -0.7422, 0.3906), (-0.2031, -0.7422, 0.3906), (0.1562, -0.6484, 0.4375), (-0.1562, -0.6484, 0.4375), (0.3516, -0.6172, 0.5156), (-0.3516, -0.6172, 0.5156), (0.3516, -0.7188, 0.4531), (-0.3516, -0.7188, 0.4531), (0.3516, -0.7812, 0.3594), (-0.3516, -0.7812, 0.3594), (0.4375, -0.7656, 0.3281), (-0.4375, -0.7656, 0.3281), (0.5, -0.6875, 0.3906), (-0.5, -0.6875, 0.3906), (0.5469, -0.5781, 0.4375), (-0.5469, -0.5781, 0.4375), (0.625, -0.5625, 0.2422), (-0.625, -0.5625, 0.2422), (0.5625, -0.6719, 0.2422), (-0.5625, -0.6719, 0.2422), (0.4688, -0.7578, 0.2422), (-0.4688, -0.7578, 0.2422), (0.4766, -0.7734, 0.2422), (-0.4766, -0.7734, 0.2422), (0.4453, -0.7812, 0.3359), (-0.4453, -0.7812, 0.3359), (0.3516, -0.8047, 0.375), (-0.3516, -0.8047, 0.375), (0.2656, -0.8203, 0.3359), (-0.2656, -0.8203, 0.3359), (0.2266, -0.8203, 0.2422), (-0.2266, -0.8203, 0.2422), (0.2656, -0.8203, 0.1562), (-0.2656, -0.8203, 0.1562), (0.3516, -0.8281, 0.2422), (-0.3516, -0.8281, 0.2422), (0.3516, -0.8047, 0.1172), (-0.3516, -0.8047, 0.1172), (0.4453, -0.7812, 0.1562), (-0.4453, -0.7812, 0.1562), (0.0, -0.7422, 0.4297), (0.0, -0.8203, 0.3516), (0.0, -0.7344, -0.6797), (0.0, -0.7812, -0.3203), (0.0, -0.7969, -0.1875), (0.0, -0.7188, -0.7734), (0.0, -0.6016, 0.4062), (0.0, -0.5703, 0.5703), (0.0, 0.5469, 0.8984), (0.0, 0.8516, 0.5625), (0.0, 0.8281, 0.07031), (0.0, 0.3516, -0.3828), (0.2031, -0.5625, -0.1875), (-0.2031, -0.5625, -0.1875), (0.3125, -0.5703, -0.4375), (-0.3125, -0.5703, -0.4375), (0.3516, -0.5703, -0.6953), (-0.3516, -0.5703, -0.6953), (0.3672, -0.5312, -0.8906), (-0.3672, -0.5312, -0.8906), (0.3281, -0.5234, -0.9453), (-0.3281, -0.5234, -0.9453), (0.1797, -0.5547, -0.9688), (-0.1797, -0.5547, -0.9688), (0.0, -0.5781, -0.9844), (0.4375, -0.5312, -0.1406), (-0.4375, -0.5312, -0.1406), (0.6328, -0.5391, -0.03906), (-0.6328, -0.5391, -0.03906), (0.8281, -0.4453, 0.1484), (-0.8281, -0.4453, 0.1484), (0.8594, -0.5938, 0.4297), (-0.8594, -0.5938, 0.4297), (0.7109, -0.625, 0.4844), (-0.7109, -0.625, 0.4844), (0.4922, -0.6875, 0.6016), (-0.4922, -0.6875, 0.6016), (0.3203, -0.7344, 0.7578), (-0.3203, -0.7344, 0.7578), (0.1562, -0.7578, 0.7188), (-0.1562, -0.7578, 0.7188), (0.0625, -0.75, 0.4922), (-0.0625, -0.75, 0.4922), (0.1641, -0.7734, 0.4141), (-0.1641, -0.7734, 0.4141), (0.125, -0.7656, 0.3047), (-0.125, -0.7656, 0.3047), (0.2031, -0.7422, 0.09375), (-0.2031, -0.7422, 0.09375), (0.375, -0.7031, 0.01562), (-0.375, -0.7031, 0.01562), (0.4922, -0.6719, 0.0625), (-0.4922, -0.6719, 0.0625), (0.625, -0.6484, 0.1875), (-0.625, -0.6484, 0.1875), (0.6406, -0.6484, 0.2969), (-0.6406, -0.6484, 0.2969), (0.6016, -0.6641, 0.375), (-0.6016, -0.6641, 0.375), (0.4297, -0.7188, 0.4375), (-0.4297, -0.7188, 0.4375), (0.25, -0.7578, 0.4688), (-0.25, -0.7578, 0.4688), (0.0, -0.7344, -0.7656), (0.1094, -0.7344, -0.7188), (-0.1094, -0.7344, -0.7188), (0.1172, -0.7109, -0.8359), (-0.1172, -0.7109, -0.8359), (0.0625, -0.6953, -0.8828), (-0.0625, -0.6953, -0.8828), (0.0, -0.6875, -0.8906), (0.0, -0.75, -0.1953), (0.0, -0.7422, -0.1406), (0.1016, -0.7422, -0.1484), (-0.1016, -0.7422, -0.1484), (0.125, -0.75, -0.2266), (-0.125, -0.75, -0.2266), (0.08594, -0.7422, -0.2891), (-0.08594, -0.7422, -0.2891), (0.3984, -0.6719, -0.04688), (-0.3984, -0.6719, -0.04688), (0.6172, -0.625, 0.05469), (-0.6172, -0.625, 0.05469), (0.7266, -0.6016, 0.2031), (-0.7266, -0.6016, 0.2031), (0.7422, -0.6562, 0.375), (-0.7422, -0.6562, 0.375), (0.6875, -0.7266, 0.4141), (-0.6875, -0.7266, 0.4141), (0.4375, -0.7969, 0.5469), (-0.4375, -0.7969, 0.5469), (0.3125, -0.8359, 0.6406), (-0.3125, -0.8359, 0.6406), (0.2031, -0.8516, 0.6172), (-0.2031, -0.8516, 0.6172), (0.1016, -0.8438, 0.4297), (-0.1016, -0.8438, 0.4297), (0.125, -0.8125, -0.1016), (-0.125, -0.8125, -0.1016), (0.2109, -0.7109, -0.4453), (-0.2109, -0.7109, -0.4453), (0.25, -0.6875, -0.7031), (-0.25, -0.6875, -0.7031), (0.2656, -0.6641, -0.8203), (-0.2656, -0.6641, -0.8203), (0.2344, -0.6328, -0.9141), (-0.2344, -0.6328, -0.9141), (0.1641, -0.6328, -0.9297), (-0.1641, -0.6328, -0.9297), (0.0, -0.6406, -0.9453), (0.0, -0.7266, 0.04688), (0.0, -0.7656, 0.2109), (0.3281, -0.7422, 0.4766), (-0.3281, -0.7422, 0.4766), (0.1641, -0.75, 0.1406), (-0.1641, -0.75, 0.1406), (0.1328, -0.7578, 0.2109), (-0.1328, -0.7578, 0.2109), (0.1172, -0.7344, -0.6875), (-0.1172, -0.7344, -0.6875), (0.07812, -0.75, -0.4453), (-0.07812, -0.75, -0.4453), (0.0, -0.75, -0.4453), (0.0, -0.7422, -0.3281), (0.09375, -0.7812, -0.2734), (-0.09375, -0.7812, -0.2734), (0.1328, -0.7969, -0.2266), (-0.1328, -0.7969, -0.2266), (0.1094, -0.7812, -0.1328), (-0.1094, -0.7812, -0.1328), (0.03906, -0.7812, -0.125), (-0.03906, -0.7812, -0.125), (0.0, -0.8281, -0.2031), (0.04688, -0.8125, -0.1484), (-0.04688, -0.8125, -0.1484), (0.09375, -0.8125, -0.1562), (-0.09375, -0.8125, -0.1562), (0.1094, -0.8281, -0.2266), (-0.1094, -0.8281, -0.2266), (0.07812, -0.8047, -0.25), (-0.07812, -0.8047, -0.25), (0.0, -0.8047, -0.2891), (0.2578, -0.5547, -0.3125), (-0.2578, -0.5547, -0.3125), (0.1641, -0.7109, -0.2422), (-0.1641, -0.7109, -0.2422), (0.1797, -0.7109, -0.3125), (-0.1797, -0.7109, -0.3125), (0.2344, -0.5547, -0.25), (-0.2344, -0.5547, -0.25), (0.0, -0.6875, -0.875), (0.04688, -0.6875, -0.8672), (-0.04688, -0.6875, -0.8672), (0.09375, -0.7109, -0.8203), (-0.09375, -0.7109, -0.8203), (0.09375, -0.7266, -0.7422), (-0.09375, -0.7266, -0.7422), (0.0, -0.6562, -0.7812), (0.09375, -0.6641, -0.75), (-0.09375, -0.6641, -0.75), (0.09375, -0.6406, -0.8125), (-0.09375, -0.6406, -0.8125), (0.04688, -0.6328, -0.8516), (-0.04688, -0.6328, -0.8516), (0.0, -0.6328, -0.8594), (0.1719, -0.7812, 0.2188), (-0.1719, -0.7812, 0.2188), (0.1875, -0.7734, 0.1562), (-0.1875, -0.7734, 0.1562), (0.3359, -0.7578, 0.4297), (-0.3359, -0.7578, 0.4297), (0.2734, -0.7734, 0.4219), (-0.2734, -0.7734, 0.4219), (0.4219, -0.7734, 0.3984), (-0.4219, -0.7734, 0.3984), (0.5625, -0.6953, 0.3516), (-0.5625, -0.6953, 0.3516), (0.5859, -0.6875, 0.2891), (-0.5859, -0.6875, 0.2891), (0.5781, -0.6797, 0.1953), (-0.5781, -0.6797, 0.1953), (0.4766, -0.7188, 0.1016), (-0.4766, -0.7188, 0.1016), (0.375, -0.7422, 0.0625), (-0.375, -0.7422, 0.0625), (0.2266, -0.7812, 0.1094), (-0.2266, -0.7812, 0.1094), (0.1797, -0.7812, 0.2969), (-0.1797, -0.7812, 0.2969), (0.2109, -0.7812, 0.375), (-0.2109, -0.7812, 0.375), (0.2344, -0.7578, 0.3594), (-0.2344, -0.7578, 0.3594), (0.1953, -0.7578, 0.2969), (-0.1953, -0.7578, 0.2969), (0.2422, -0.7578, 0.125), (-0.2422, -0.7578, 0.125), (0.375, -0.7266, 0.08594), (-0.375, -0.7266, 0.08594), (0.4609, -0.7031, 0.1172), (-0.4609, -0.7031, 0.1172), (0.5469, -0.6719, 0.2109), (-0.5469, -0.6719, 0.2109), (0.5547, -0.6719, 0.2812), (-0.5547, -0.6719, 0.2812), (0.5312, -0.6797, 0.3359), (-0.5312, -0.6797, 0.3359), (0.4141, -0.75, 0.3906), (-0.4141, -0.75, 0.3906), (0.2812, -0.7656, 0.3984), (-0.2812, -0.7656, 0.3984), (0.3359, -0.75, 0.4062), (-0.3359, -0.75, 0.4062), (0.2031, -0.75, 0.1719), (-0.2031, -0.75, 0.1719), (0.1953, -0.75, 0.2266), (-0.1953, -0.75, 0.2266), (0.1094, -0.6094, 0.4609), (-0.1094, -0.6094, 0.4609), (0.1953, -0.6172, 0.6641), (-0.1953, -0.6172, 0.6641), (0.3359, -0.5938, 0.6875), (-0.3359, -0.5938, 0.6875), (0.4844, -0.5547, 0.5547), (-0.4844, -0.5547, 0.5547), (0.6797, -0.4922, 0.4531), (-0.6797, -0.4922, 0.4531), (0.7969, -0.4609, 0.4062), (-0.7969, -0.4609, 0.4062), (0.7734, -0.375, 0.1641), (-0.7734, -0.375, 0.1641), (0.6016, -0.4141, 0.0), (-0.6016, -0.4141, 0.0), (0.4375, -0.4688, -0.09375), (-0.4375, -0.4688, -0.09375), (0.0, -0.2891, 0.8984), (0.0, 0.07812, 0.9844), (0.0, 0.6719, -0.1953), (0.0, -0.1875, -0.4609), (0.0, -0.4609, -0.9766), (0.0, -0.3438, -0.8047), (0.0, -0.3203, -0.5703), (0.0, -0.2812, -0.4844), (0.8516, -0.05469, 0.2344), (-0.8516, -0.05469, 0.2344), (0.8594, 0.04688, 0.3203), (-0.8594, 0.04688, 0.3203), (0.7734, 0.4375, 0.2656), (-0.7734, 0.4375, 0.2656), (0.4609, 0.7031, 0.4375), (-0.4609, 0.7031, 0.4375), (0.7344, -0.07031, -0.04688), (-0.7344, -0.07031, -0.04688), (0.5938, 0.1641, -0.125), (-0.5938, 0.1641, -0.125), (0.6406, 0.4297, -0.007812), (-0.6406, 0.4297, -0.007812), (0.3359, 0.6641, 0.05469), (-0.3359, 0.6641, 0.05469), (0.2344, -0.4062, -0.3516), (-0.2344, -0.4062, -0.3516), (0.1797, -0.2578, -0.4141), (-0.1797, -0.2578, -0.4141), (0.2891, -0.3828, -0.7109), (-0.2891, -0.3828, -0.7109), (0.25, -0.3906, -0.5), (-0.25, -0.3906, -0.5), (0.3281, -0.3984, -0.9141), (-0.3281, -0.3984, -0.9141), (0.1406, -0.3672, -0.7578), (-0.1406, -0.3672, -0.7578), (0.125, -0.3594, -0.5391), (-0.125, -0.3594, -0.5391), (0.1641, -0.4375, -0.9453), (-0.1641, -0.4375, -0.9453), (0.2188, -0.4297, -0.2812), (-0.2188, -0.4297, -0.2812), (0.2109, -0.4688, -0.2266), (-0.2109, -0.4688, -0.2266), (0.2031, -0.5, -0.1719), (-0.2031, -0.5, -0.1719), (0.2109, -0.1641, -0.3906), (-0.2109, -0.1641, -0.3906), (0.2969, 0.2656, -0.3125), (-0.2969, 0.2656, -0.3125), (0.3438, 0.5391, -0.1484), (-0.3438, 0.5391, -0.1484), (0.4531, 0.3828, 0.8672), (-0.4531, 0.3828, 0.8672), (0.4531, 0.07031, 0.9297), (-0.4531, 0.07031, 0.9297), (0.4531, -0.2344, 0.8516), (-0.4531, -0.2344, 0.8516), (0.4609, -0.4297, 0.5234), (-0.4609, -0.4297, 0.5234), (0.7266, -0.3359, 0.4062), (-0.7266, -0.3359, 0.4062), (0.6328, -0.2812, 0.4531), (-0.6328, -0.2812, 0.4531), (0.6406, -0.05469, 0.7031), (-0.6406, -0.05469, 0.7031), (0.7969, -0.125, 0.5625), (-0.7969, -0.125, 0.5625), (0.7969, 0.1172, 0.6172), (-0.7969, 0.1172, 0.6172), (0.6406, 0.1953, 0.75), (-0.6406, 0.1953, 0.75), (0.6406, 0.4453, 0.6797), (-0.6406, 0.4453, 0.6797), (0.7969, 0.3594, 0.5391), (-0.7969, 0.3594, 0.5391), (0.6172, 0.5859, 0.3281), (-0.6172, 0.5859, 0.3281), (0.4844, 0.5469, 0.02344), (-0.4844, 0.5469, 0.02344), (0.8203, 0.2031, 0.3281), (-0.8203, 0.2031, 0.3281), (0.4062, -0.1484, -0.1719), (-0.4062, -0.1484, -0.1719), (0.4297, 0.2109, -0.1953), (-0.4297, 0.2109, -0.1953), (0.8906, 0.2344, 0.4062), (-0.8906, 0.2344, 0.4062), (0.7734, 0.125, -0.1406), (-0.7734, 0.125, -0.1406), (1.039, 0.3281, -0.1016), (-1.039, 0.3281, -0.1016), (1.281, 0.4297, 0.05469), (-1.281, 0.4297, 0.05469), (1.352, 0.4219, 0.3203), (-1.352, 0.4219, 0.3203), (1.234, 0.4219, 0.5078), (-1.234, 0.4219, 0.5078), (1.023, 0.3125, 0.4766), (-1.023, 0.3125, 0.4766), (1.016, 0.2891, 0.4141), (-1.016, 0.2891, 0.4141), (1.188, 0.3906, 0.4375), (-1.188, 0.3906, 0.4375), (1.266, 0.4062, 0.2891), (-1.266, 0.4062, 0.2891), (1.211, 0.4062, 0.07812), (-1.211, 0.4062, 0.07812), (1.031, 0.3047, -0.03906), (-1.031, 0.3047, -0.03906), (0.8281, 0.1328, -0.07031), (-0.8281, 0.1328, -0.07031), (0.9219, 0.2188, 0.3594), (-0.9219, 0.2188, 0.3594), (0.9453, 0.2891, 0.3047), (-0.9453, 0.2891, 0.3047), (0.8828, 0.2109, -0.02344), (-0.8828, 0.2109, -0.02344), (1.039, 0.3672, 0.0), (-1.039, 0.3672, 0.0), (1.188, 0.4453, 0.09375), (-1.188, 0.4453, 0.09375), (1.234, 0.4453, 0.25), (-1.234, 0.4453, 0.25), (1.172, 0.4375, 0.3594), (-1.172, 0.4375, 0.3594), (1.023, 0.3594, 0.3438), (-1.023, 0.3594, 0.3438), (0.8438, 0.2109, 0.2891), (-0.8438, 0.2109, 0.2891), (0.8359, 0.2734, 0.1719), (-0.8359, 0.2734, 0.1719), (0.7578, 0.2734, 0.09375), (-0.7578, 0.2734, 0.09375), (0.8203, 0.2734, 0.08594), (-0.8203, 0.2734, 0.08594), (0.8438, 0.2734, 0.01562), (-0.8438, 0.2734, 0.01562), (0.8125, 0.2734, -0.01562), (-0.8125, 0.2734, -0.01562), (0.7266, 0.07031, 0.0), (-0.7266, 0.07031, 0.0), (0.7188, 0.1719, -0.02344), (-0.7188, 0.1719, -0.02344), (0.7188, 0.1875, 0.03906), (-0.7188, 0.1875, 0.03906), (0.7969, 0.2109, 0.2031), (-0.7969, 0.2109, 0.2031), (0.8906, 0.2656, 0.2422), (-0.8906, 0.2656, 0.2422), (0.8906, 0.3203, 0.2344), (-0.8906, 0.3203, 0.2344), (0.8125, 0.3203, -0.01562), (-0.8125, 0.3203, -0.01562), (0.8516, 0.3203, 0.01562), (-0.8516, 0.3203, 0.01562), (0.8281, 0.3203, 0.07812), (-0.8281, 0.3203, 0.07812), (0.7656, 0.3203, 0.09375), (-0.7656, 0.3203, 0.09375), (0.8438, 0.3203, 0.1719), (-0.8438, 0.3203, 0.1719), (1.039, 0.4141, 0.3281), (-1.039, 0.4141, 0.3281), (1.188, 0.4844, 0.3438), (-1.188, 0.4844, 0.3438), (1.258, 0.4922, 0.2422), (-1.258, 0.4922, 0.2422), (1.211, 0.4844, 0.08594), (-1.211, 0.4844, 0.08594), (1.047, 0.4219, 0.0), (-1.047, 0.4219, 0.0), (0.8828, 0.2656, -0.01562), (-0.8828, 0.2656, -0.01562), (0.9531, 0.3438, 0.2891), (-0.9531, 0.3438, 0.2891), (0.8906, 0.3281, 0.1094), (-0.8906, 0.3281, 0.1094), (0.9375, 0.3359, 0.0625), (-0.9375, 0.3359, 0.0625), (1.0, 0.3672, 0.125), (-1.0, 0.3672, 0.125), (0.9609, 0.3516, 0.1719), (-0.9609, 0.3516, 0.1719), (1.016, 0.375, 0.2344), (-1.016, 0.375, 0.2344), (1.055, 0.3828, 0.1875), (-1.055, 0.3828, 0.1875), (1.109, 0.3906, 0.2109), (-1.109, 0.3906, 0.2109), (1.086, 0.3906, 0.2734), (-1.086, 0.3906, 0.2734), (1.023, 0.4844, 0.4375), (-1.023, 0.4844, 0.4375), (1.25, 0.5469, 0.4688), (-1.25, 0.5469, 0.4688), (1.367, 0.5, 0.2969), (-1.367, 0.5, 0.2969), (1.312, 0.5312, 0.05469), (-1.312, 0.5312, 0.05469), (1.039, 0.4922, -0.08594), (-1.039, 0.4922, -0.08594), (0.7891, 0.3281, -0.125), (-0.7891, 0.3281, -0.125), (0.8594, 0.3828, 0.3828), (-0.8594, 0.3828, 0.3828)], [], [(46, 0, 2, 44), (3, 1, 47, 45), (44, 2, 4, 42), (5, 3, 45, 43), (2, 8, 6, 4), (7, 9, 3, 5), (0, 10, 8, 2), (9, 11, 1, 3), (10, 12, 14, 8), (15, 13, 11, 9), (8, 14, 16, 6), (17, 15, 9, 7), (14, 20, 18, 16), (19, 21, 15, 17), (12, 22, 20, 14), (21, 23, 13, 15), (22, 24, 26, 20), (27, 25, 23, 21), (20, 26, 28, 18), (29, 27, 21, 19), (26, 32, 30, 28), (31, 33, 27, 29), (24, 34, 32, 26), (33, 35, 25, 27), (34, 36, 38, 32), (39, 37, 35, 33), (32, 38, 40, 30), (41, 39, 33, 31), (38, 44, 42, 40), (43, 45, 39, 41), (36, 46, 44, 38), (45, 47, 37, 39), (46, 36, 50, 48), (51, 37, 47, 49), (36, 34, 52, 50), (53, 35, 37, 51), (34, 24, 54, 52), (55, 25, 35, 53), (24, 22, 56, 54), (57, 23, 25, 55), (22, 12, 58, 56), (59, 13, 23, 57), (12, 10, 62, 58), (63, 11, 13, 59), (10, 0, 64, 62), (65, 1, 11, 63), (0, 46, 48, 64), (49, 47, 1, 65), (60, 64, 48), (49, 65, 61), (62, 64, 60), (61, 65, 63), (60, 58, 62), (63, 59, 61), (60, 56, 58), (59, 57, 61), (60, 54, 56), (57, 55, 61), (60, 52, 54), (55, 53, 61), (60, 50, 52), (53, 51, 61), (60, 48, 50), (51, 49, 61), (88, 173, 175, 90), (175, 174, 89, 90), (86, 171, 173, 88), (174, 172, 87, 89), (84, 169, 171, 86), (172, 170, 85, 87), (82, 167, 169, 84), (170, 168, 83, 85), (80, 165, 167, 82), (168, 166, 81, 83), (78, 91, 145, 163), (146, 92, 79, 164), (91, 93, 147, 145), (148, 94, 92, 146), (93, 95, 149, 147), (150, 96, 94, 148), (95, 97, 151, 149), (152, 98, 96, 150), (97, 99, 153, 151), (154, 100, 98, 152), (99, 101, 155, 153), (156, 102, 100, 154), (101, 103, 157, 155), (158, 104, 102, 156), (103, 105, 159, 157), (160, 106, 104, 158), (105, 107, 161, 159), (162, 108, 106, 160), (107, 66, 67, 161), (67, 66, 108, 162), (109, 127, 159, 161), (160, 128, 110, 162), (127, 178, 157, 159), (158, 179, 128, 160), (125, 155, 157, 178), (158, 156, 126, 179), (123, 153, 155, 125), (156, 154, 124, 126), (121, 151, 153, 123), (154, 152, 122, 124), (119, 149, 151, 121), (152, 150, 120, 122), (117, 147, 149, 119), (150, 148, 118, 120), (115, 145, 147, 117), (148, 146, 116, 118), (113, 163, 145, 115), (146, 164, 114, 116), (113, 180, 176, 163), (176, 181, 114, 164), (109, 161, 67, 111), (67, 162, 110, 112), (111, 67, 177, 182), (177, 67, 112, 183), (176, 180, 182, 177), (183, 181, 176, 177), (134, 136, 175, 173), (175, 136, 135, 174), (132, 134, 173, 171), (174, 135, 133, 172), (130, 132, 171, 169), (172, 133, 131, 170), (165, 186, 184, 167), (185, 187, 166, 168), (130, 169, 167, 184), (168, 170, 131, 185), (143, 189, 188, 186), (188, 189, 144, 187), (184, 186, 188, 68), (188, 187, 185, 68), (129, 130, 184, 68), (185, 131, 129, 68), (141, 192, 190, 143), (191, 193, 142, 144), (139, 194, 192, 141), (193, 195, 140, 142), (138, 196, 194, 139), (195, 197, 138, 140), (137, 70, 196, 138), (197, 70, 137, 138), (189, 143, 190, 69), (191, 144, 189, 69), (69, 190, 205, 207), (206, 191, 69, 207), (70, 198, 199, 196), (200, 198, 70, 197), (196, 199, 201, 194), (202, 200, 197, 195), (194, 201, 203, 192), (204, 202, 195, 193), (192, 203, 205, 190), (206, 204, 193, 191), (198, 203, 201, 199), (202, 204, 198, 200), (198, 207, 205, 203), (206, 207, 198, 204), (138, 139, 163, 176), (164, 140, 138, 176), (139, 141, 210, 163), (211, 142, 140, 164), (141, 143, 212, 210), (213, 144, 142, 211), (143, 186, 165, 212), (166, 187, 144, 213), (80, 208, 212, 165), (213, 209, 81, 166), (208, 214, 210, 212), (211, 215, 209, 213), (78, 163, 210, 214), (211, 164, 79, 215), (130, 129, 71, 221), (71, 129, 131, 222), (132, 130, 221, 219), (222, 131, 133, 220), (134, 132, 219, 217), (220, 133, 135, 218), (136, 134, 217, 216), (218, 135, 136, 216), (216, 217, 228, 230), (229, 218, 216, 230), (217, 219, 226, 228), (227, 220, 218, 229), (219, 221, 224, 226), (225, 222, 220, 227), (221, 71, 223, 224), (223, 71, 222, 225), (223, 230, 228, 224), (229, 230, 223, 225), (224, 228, 226), (227, 229, 225), (182, 180, 233, 231), (234, 181, 183, 232), (111, 182, 231, 253), (232, 183, 112, 254), (109, 111, 253, 255), (254, 112, 110, 256), (180, 113, 251, 233), (252, 114, 181, 234), (113, 115, 249, 251), (250, 116, 114, 252), (115, 117, 247, 249), (248, 118, 116, 250), (117, 119, 245, 247), (246, 120, 118, 248), (119, 121, 243, 245), (244, 122, 120, 246), (121, 123, 241, 243), (242, 124, 122, 244), (123, 125, 239, 241), (240, 126, 124, 242), (125, 178, 235, 239), (236, 179, 126, 240), (178, 127, 237, 235), (238, 128, 179, 236), (127, 109, 255, 237), (256, 110, 128, 238), (237, 255, 257, 275), (258, 256, 238, 276), (235, 237, 275, 277), (276, 238, 236, 278), (239, 235, 277, 273), (278, 236, 240, 274), (241, 239, 273, 271), (274, 240, 242, 272), (243, 241, 271, 269), (272, 242, 244, 270), (245, 243, 269, 267), (270, 244, 246, 268), (247, 245, 267, 265), (268, 246, 248, 266), (249, 247, 265, 263), (266, 248, 250, 264), (251, 249, 263, 261), (264, 250, 252, 262), (233, 251, 261, 279), (262, 252, 234, 280), (255, 253, 259, 257), (260, 254, 256, 258), (253, 231, 281, 259), (282, 232, 254, 260), (231, 233, 279, 281), (280, 234, 232, 282), (66, 107, 283, 72), (284, 108, 66, 72), (107, 105, 285, 283), (286, 106, 108, 284), (105, 103, 287, 285), (288, 104, 106, 286), (103, 101, 289, 287), (290, 102, 104, 288), (101, 99, 291, 289), (292, 100, 102, 290), (99, 97, 293, 291), (294, 98, 100, 292), (97, 95, 295, 293), (296, 96, 98, 294), (95, 93, 297, 295), (298, 94, 96, 296), (93, 91, 299, 297), (300, 92, 94, 298), (307, 308, 327, 337), (328, 308, 307, 338), (306, 307, 337, 335), (338, 307, 306, 336), (305, 306, 335, 339), (336, 306, 305, 340), (88, 90, 305, 339), (305, 90, 89, 340), (86, 88, 339, 333), (340, 89, 87, 334), (84, 86, 333, 329), (334, 87, 85, 330), (82, 84, 329, 331), (330, 85, 83, 332), (329, 335, 337, 331), (338, 336, 330, 332), (329, 333, 339, 335), (340, 334, 330, 336), (325, 331, 337, 327), (338, 332, 326, 328), (80, 82, 331, 325), (332, 83, 81, 326), (208, 341, 343, 214), (344, 342, 209, 215), (80, 325, 341, 208), (342, 326, 81, 209), (78, 214, 343, 345), (344, 215, 79, 346), (78, 345, 299, 91), (300, 346, 79, 92), (76, 323, 351, 303), (352, 324, 76, 303), (303, 351, 349, 77), (350, 352, 303, 77), (77, 349, 347, 304), (348, 350, 77, 304), (304, 347, 327, 308), (328, 348, 304, 308), (325, 327, 347, 341), (348, 328, 326, 342), (295, 297, 317, 309), (318, 298, 296, 310), (75, 315, 323, 76), (324, 316, 75, 76), (301, 357, 355, 302), (356, 358, 301, 302), (302, 355, 353, 74), (354, 356, 302, 74), (74, 353, 315, 75), (316, 354, 74, 75), (291, 293, 361, 363), (362, 294, 292, 364), (363, 361, 367, 365), (368, 362, 364, 366), (365, 367, 369, 371), (370, 368, 366, 372), (371, 369, 375, 373), (376, 370, 372, 374), (313, 377, 373, 375), (374, 378, 314, 376), (315, 353, 373, 377), (374, 354, 316, 378), (353, 355, 371, 373), (372, 356, 354, 374), (355, 357, 365, 371), (366, 358, 356, 372), (357, 359, 363, 365), (364, 360, 358, 366), (289, 291, 363, 359), (364, 292, 290, 360), (73, 359, 357, 301), (358, 360, 73, 301), (283, 285, 287, 289), (288, 286, 284, 290), (283, 289, 359, 73), (360, 290, 284, 73), (72, 283, 73), (73, 284, 72), (293, 295, 309, 361), (310, 296, 294, 362), (309, 311, 367, 361), (368, 312, 310, 362), (311, 381, 369, 367), (370, 382, 312, 368), (313, 375, 369, 381), (370, 376, 314, 382), (347, 349, 385, 383), (386, 350, 348, 384), (317, 383, 385, 319), (386, 384, 318, 320), (297, 299, 383, 317), (384, 300, 298, 318), (299, 343, 341, 383), (342, 344, 300, 384), (341, 347, 383), (384, 348, 342), (299, 345, 343), (344, 346, 300), (313, 321, 379, 377), (380, 322, 314, 378), (315, 377, 379, 323), (380, 378, 316, 324), (319, 385, 379, 321), (380, 386, 320, 322), (349, 351, 379, 385), (380, 352, 350, 386), (323, 379, 351), (352, 380, 324), (399, 387, 413, 401), (414, 388, 400, 402), (399, 401, 403, 397), (404, 402, 400, 398), (397, 403, 405, 395), (406, 404, 398, 396), (395, 405, 407, 393), (408, 406, 396, 394), (393, 407, 409, 391), (410, 408, 394, 392), (391, 409, 411, 389), (412, 410, 392, 390), (409, 419, 417, 411), (418, 420, 410, 412), (407, 421, 419, 409), (420, 422, 408, 410), (405, 423, 421, 407), (422, 424, 406, 408), (403, 425, 423, 405), (424, 426, 404, 406), (401, 427, 425, 403), (426, 428, 402, 404), (401, 413, 415, 427), (416, 414, 402, 428), (317, 319, 443, 441), (444, 320, 318, 442), (319, 389, 411, 443), (412, 390, 320, 444), (309, 317, 441, 311), (442, 318, 310, 312), (381, 429, 413, 387), (414, 430, 382, 388), (411, 417, 439, 443), (440, 418, 412, 444), (437, 445, 443, 439), (444, 446, 438, 440), (433, 445, 437, 435), (438, 446, 434, 436), (431, 447, 445, 433), (446, 448, 432, 434), (429, 447, 431, 449), (432, 448, 430, 450), (413, 429, 449, 415), (450, 430, 414, 416), (311, 447, 429, 381), (430, 448, 312, 382), (311, 441, 445, 447), (446, 442, 312, 448), (441, 443, 445), (446, 444, 442), (415, 449, 451, 475), (452, 450, 416, 476), (449, 431, 461, 451), (462, 432, 450, 452), (431, 433, 459, 461), (460, 434, 432, 462), (433, 435, 457, 459), (458, 436, 434, 460), (435, 437, 455, 457), (456, 438, 436, 458), (437, 439, 453, 455), (454, 440, 438, 456), (439, 417, 473, 453), (474, 418, 440, 454), (427, 415, 475, 463), (476, 416, 428, 464), (425, 427, 463, 465), (464, 428, 426, 466), (423, 425, 465, 467), (466, 426, 424, 468), (421, 423, 467, 469), (468, 424, 422, 470), (419, 421, 469, 471), (470, 422, 420, 472), (417, 419, 471, 473), (472, 420, 418, 474), (457, 455, 479, 477), (480, 456, 458, 478), (477, 479, 481, 483), (482, 480, 478, 484), (483, 481, 487, 485), (488, 482, 484, 486), (485, 487, 489, 491), (490, 488, 486, 492), (463, 475, 485, 491), (486, 476, 464, 492), (451, 483, 485, 475), (486, 484, 452, 476), (451, 461, 477, 483), (478, 462, 452, 484), (457, 477, 461, 459), (462, 478, 458, 460), (453, 473, 479, 455), (480, 474, 454, 456), (471, 481, 479, 473), (480, 482, 472, 474), (469, 487, 481, 471), (482, 488, 470, 472), (467, 489, 487, 469), (488, 490, 468, 470), (465, 491, 489, 467), (490, 492, 466, 468), (463, 491, 465), (466, 492, 464), (391, 389, 503, 501), (504, 390, 392, 502), (393, 391, 501, 499), (502, 392, 394, 500), (395, 393, 499, 497), (500, 394, 396, 498), (397, 395, 497, 495), (498, 396, 398, 496), (399, 397, 495, 493), (496, 398, 400, 494), (387, 399, 493, 505), (494, 400, 388, 506), (493, 501, 503, 505), (504, 502, 494, 506), (493, 495, 499, 501), (500, 496, 494, 502), (495, 497, 499), (500, 498, 496), (313, 381, 387, 505), (388, 382, 314, 506), (313, 505, 503, 321), (504, 506, 314, 322), (319, 321, 503, 389), (504, 322, 320, 390)])
_uv = me_suzanne.uv_layers.new(name='UVMap')
_uv.uv.foreach_set('vector', [0.8985, 0.6152, 0.8899, 0.5937, 0.9172, 0.5637, 0.9388, 0.6149, 0.8165, 0.8157, 0.8427, 0.8445, 0.8341, 0.866, 0.7954, 0.8657, 0.9388, 0.6149, 0.9172, 0.5637, 0.9515, 0.5326, 0.9857, 0.6148, 0.7811, 0.7834, 0.8165, 0.8157, 0.7954, 0.8657, 0.7469, 0.8656, 0.9172, 0.5637, 0.866, 0.5422, 0.8659, 0.4984, 0.9515, 0.5326, 0.8667, 0.7492, 0.8665, 0.7946, 0.8165, 0.8157, 0.7811, 0.7834, 0.8899, 0.5937, 0.8663, 0.5851, 0.866, 0.5422, 0.9172, 0.5637, 0.8665, 0.7946, 0.8663, 0.8359, 0.8427, 0.8445, 0.8165, 0.8157, 0.8663, 0.5851, 0.8448, 0.5937, 0.8148, 0.5637, 0.866, 0.5422, 0.9166, 0.8157, 0.8878, 0.8445, 0.8663, 0.8359, 0.8665, 0.7946, 0.866, 0.5422, 0.8148, 0.5637, 0.7803, 0.5326, 0.8659, 0.4984, 0.9522, 0.7834, 0.9166, 0.8157, 0.8665, 0.7946, 0.8667, 0.7492, 0.8148, 0.5637, 0.7933, 0.6149, 0.7461, 0.6148, 0.7803, 0.5326, 0.9864, 0.8656, 0.9377, 0.8657, 0.9166, 0.8157, 0.9522, 0.7834, 0.8448, 0.5937, 0.8362, 0.6152, 0.7933, 0.6149, 0.8148, 0.5637, 0.9377, 0.8657, 0.8964, 0.866, 0.8878, 0.8445, 0.9166, 0.8157, 0.8362, 0.6152, 0.8448, 0.6388, 0.8148, 0.6661, 0.7933, 0.6149, 0.9166, 0.9158, 0.8878, 0.8896, 0.8964, 0.866, 0.9377, 0.8657, 0.7933, 0.6149, 0.8148, 0.6661, 0.7803, 0.7003, 0.7461, 0.6148, 0.9522, 0.9511, 0.9166, 0.9158, 0.9377, 0.8657, 0.9864, 0.8656, 0.8148, 0.6661, 0.866, 0.6877, 0.8659, 0.7345, 0.7803, 0.7003, 0.8667, 0.9853, 0.8665, 0.9369, 0.9166, 0.9158, 0.9522, 0.9511, 0.8448, 0.6388, 0.8663, 0.6474, 0.866, 0.6877, 0.8148, 0.6661, 0.8665, 0.9369, 0.8663, 0.8982, 0.8878, 0.8896, 0.9166, 0.9158, 0.8663, 0.6474, 0.8899, 0.6388, 0.9172, 0.6661, 0.866, 0.6877, 0.8165, 0.9158, 0.8427, 0.8896, 0.8663, 0.8982, 0.8665, 0.9369, 0.866, 0.6877, 0.9172, 0.6661, 0.9515, 0.7003, 0.8659, 0.7345, 0.7811, 0.9511, 0.8165, 0.9158, 0.8665, 0.9369, 0.8667, 0.9853, 0.9172, 0.6661, 0.9388, 0.6149, 0.9857, 0.6148, 0.9515, 0.7003, 0.7469, 0.8656, 0.7954, 0.8657, 0.8165, 0.9158, 0.7811, 0.9511, 0.8899, 0.6388, 0.8985, 0.6152, 0.9388, 0.6149, 0.9172, 0.6661, 0.7954, 0.8657, 0.8341, 0.866, 0.8427, 0.8896, 0.8165, 0.9158, 0.8985, 0.6152, 0.8899, 0.6388, 0.8846, 0.6336, 0.8907, 0.6153, 0.848, 0.8844, 0.8427, 0.8896, 0.8341, 0.866, 0.8419, 0.8661, 0.8899, 0.6388, 0.8663, 0.6474, 0.8663, 0.6412, 0.8846, 0.6336, 0.8663, 0.892, 0.8663, 0.8982, 0.8427, 0.8896, 0.848, 0.8844, 0.8663, 0.6474, 0.8448, 0.6388, 0.8495, 0.6336, 0.8663, 0.6412, 0.8831, 0.8844, 0.8878, 0.8896, 0.8663, 0.8982, 0.8663, 0.892, 0.8448, 0.6388, 0.8362, 0.6152, 0.8418, 0.6153, 0.8495, 0.6336, 0.8907, 0.8661, 0.8964, 0.866, 0.8878, 0.8896, 0.8831, 0.8844, 0.8362, 0.6152, 0.8448, 0.5937, 0.8495, 0.5985, 0.8418, 0.6153, 0.8831, 0.8493, 0.8878, 0.8445, 0.8964, 0.866, 0.8907, 0.8661, 0.8448, 0.5937, 0.8663, 0.5851, 0.8663, 0.5908, 0.8495, 0.5985, 0.8663, 0.8417, 0.8663, 0.8359, 0.8878, 0.8445, 0.8831, 0.8493, 0.8663, 0.5851, 0.8899, 0.5937, 0.8846, 0.5985, 0.8663, 0.5908, 0.848, 0.8493, 0.8427, 0.8445, 0.8663, 0.8359, 0.8663, 0.8417, 0.8899, 0.5937, 0.8985, 0.6152, 0.8907, 0.6153, 0.8846, 0.5985, 0.8419, 0.8661, 0.8341, 0.866, 0.8427, 0.8445, 0.848, 0.8493, 0.8663, 0.6153, 0.8846, 0.5985, 0.8907, 0.6153, 0.8419, 0.8661, 0.848, 0.8493, 0.8663, 0.8661, 0.8663, 0.5908, 0.8846, 0.5985, 0.8663, 0.6153, 0.8663, 0.8661, 0.848, 0.8493, 0.8663, 0.8417, 0.8663, 0.6153, 0.8495, 0.5985, 0.8663, 0.5908, 0.8663, 0.8417, 0.8831, 0.8493, 0.8663, 0.8661, 0.8663, 0.6153, 0.8418, 0.6153, 0.8495, 0.5985, 0.8831, 0.8493, 0.8907, 0.8661, 0.8663, 0.8661, 0.8663, 0.6153, 0.8495, 0.6336, 0.8418, 0.6153, 0.8907, 0.8661, 0.8831, 0.8844, 0.8663, 0.8661, 0.8663, 0.6153, 0.8663, 0.6412, 0.8495, 0.6336, 0.8831, 0.8844, 0.8663, 0.892, 0.8663, 0.8661, 0.8663, 0.6153, 0.8846, 0.6336, 0.8663, 0.6412, 0.8663, 0.892, 0.848, 0.8844, 0.8663, 0.8661, 0.8663, 0.6153, 0.8907, 0.6153, 0.8846, 0.6336, 0.848, 0.8844, 0.8419, 0.8661, 0.8663, 0.8661, 0.5192, 0.06045, 0.5155, 0.06845, 0.4992, 0.06453, 0.4992, 0.05441, 0.4992, 0.06453, 0.483, 0.06849, 0.4793, 0.0605, 0.4992, 0.05441, 0.5289, 0.06498, 0.5211, 0.07062, 0.5155, 0.06845, 0.5192, 0.06045, 0.483, 0.06849, 0.4774, 0.07068, 0.4695, 0.06506, 0.4793, 0.0605, 0.5314, 0.06774, 0.5248, 0.07937, 0.5211, 0.07062, 0.5289, 0.06498, 0.4774, 0.07068, 0.4737, 0.07942, 0.4671, 0.06782, 0.4695, 0.06506, 0.5432, 0.08292, 0.5278, 0.09104, 0.5248, 0.07937, 0.5314, 0.06774, 0.4737, 0.07942, 0.4708, 0.0911, 0.4553, 0.08302, 0.4671, 0.06782, 0.5643, 0.1153, 0.5362, 0.1277, 0.5278, 0.09104, 0.5432, 0.08292, 0.4708, 0.0911, 0.4625, 0.1278, 0.4344, 0.1155, 0.4553, 0.08302, 0.5857, 0.1718, 0.6256, 0.2079, 0.5995, 0.2381, 0.5348, 0.2155, 0.3995, 0.2383, 0.3734, 0.2082, 0.4131, 0.172, 0.4641, 0.2156, 0.6256, 0.2079, 0.65, 0.24, 0.6361, 0.2609, 0.5995, 0.2381, 0.363, 0.2612, 0.3491, 0.2403, 0.3734, 0.2082, 0.3995, 0.2383, 0.65, 0.24, 0.6887, 0.2684, 0.6551, 0.2841, 0.6361, 0.2609, 0.3441, 0.2844, 0.3105, 0.2688, 0.3491, 0.2403, 0.363, 0.2612, 0.6887, 0.2684, 0.6838, 0.3175, 0.6588, 0.3129, 0.6551, 0.2841, 0.3405, 0.3132, 0.3155, 0.3178, 0.3105, 0.2688, 0.3441, 0.2844, 0.6838, 0.3175, 0.6707, 0.3345, 0.6483, 0.3222, 0.6588, 0.3129, 0.3509, 0.3224, 0.3286, 0.3347, 0.3155, 0.3178, 0.3405, 0.3132, 0.6707, 0.3345, 0.636, 0.3706, 0.6128, 0.353, 0.6483, 0.3222, 0.3864, 0.3531, 0.3632, 0.3707, 0.3286, 0.3347, 0.3509, 0.3224, 0.636, 0.3706, 0.6015, 0.3955, 0.5934, 0.3712, 0.6128, 0.353, 0.4058, 0.3713, 0.3977, 0.3956, 0.3632, 0.3707, 0.3864, 0.3531, 0.6015, 0.3955, 0.5802, 0.3984, 0.5765, 0.3733, 0.5934, 0.3712, 0.4226, 0.3733, 0.419, 0.3985, 0.3977, 0.3956, 0.4058, 0.3713, 0.5802, 0.3984, 0.5312, 0.3873, 0.539, 0.3543, 0.5765, 0.3733, 0.4602, 0.3543, 0.468, 0.3874, 0.419, 0.3985, 0.4226, 0.3733, 0.5312, 0.3873, 0.4996, 0.3829, 0.4996, 0.3404, 0.539, 0.3543, 0.4996, 0.3404, 0.4996, 0.3829, 0.468, 0.3874, 0.4602, 0.3543, 0.5583, 0.3342, 0.5782, 0.3356, 0.5765, 0.3733, 0.539, 0.3543, 0.4226, 0.3733, 0.4209, 0.3356, 0.4409, 0.3343, 0.4602, 0.3543, 0.5782, 0.3356, 0.5912, 0.3328, 0.5934, 0.3712, 0.5765, 0.3733, 0.4058, 0.3713, 0.4079, 0.3329, 0.4209, 0.3356, 0.4226, 0.3733, 0.6053, 0.3254, 0.6128, 0.353, 0.5934, 0.3712, 0.5912, 0.3328, 0.4058, 0.3713, 0.3864, 0.3531, 0.3938, 0.3255, 0.4079, 0.3329, 0.6274, 0.3114, 0.6483, 0.3222, 0.6128, 0.353, 0.6053, 0.3254, 0.3864, 0.3531, 0.3509, 0.3224, 0.3717, 0.3116, 0.3938, 0.3255, 0.6347, 0.3003, 0.6588, 0.3129, 0.6483, 0.3222, 0.6274, 0.3114, 0.3509, 0.3224, 0.3405, 0.3132, 0.3644, 0.3005, 0.3717, 0.3116, 0.6306, 0.2836, 0.6551, 0.2841, 0.6588, 0.3129, 0.6347, 0.3003, 0.3405, 0.3132, 0.3441, 0.2844, 0.3685, 0.2839, 0.3644, 0.3005, 0.6104, 0.2642, 0.6361, 0.2609, 0.6551, 0.2841, 0.6306, 0.2836, 0.3441, 0.2844, 0.363, 0.2612, 0.3887, 0.2644, 0.3685, 0.2839, 0.5914, 0.2547, 0.5995, 0.2381, 0.6361, 0.2609, 0.6104, 0.2642, 0.363, 0.2612, 0.3995, 0.2383, 0.4076, 0.2549, 0.3887, 0.2644, 0.5587, 0.2676, 0.5348, 0.2155, 0.5995, 0.2381, 0.5914, 0.2547, 0.3995, 0.2383, 0.4641, 0.2156, 0.4403, 0.2677, 0.4076, 0.2549, 0.5587, 0.2676, 0.5499, 0.2777, 0.4995, 0.2524, 0.5348, 0.2155, 0.4995, 0.2524, 0.4491, 0.2778, 0.4403, 0.2677, 0.4641, 0.2156, 0.5583, 0.3342, 0.539, 0.3543, 0.4996, 0.3404, 0.5431, 0.3145, 0.4996, 0.3404, 0.4602, 0.3543, 0.4409, 0.3343, 0.456, 0.3145, 0.5431, 0.3145, 0.4996, 0.3404, 0.4995, 0.2957, 0.5427, 0.2933, 0.4995, 0.2957, 0.4996, 0.3404, 0.456, 0.3145, 0.4564, 0.2934, 0.4995, 0.2524, 0.5499, 0.2777, 0.5427, 0.2933, 0.4995, 0.2957, 0.4564, 0.2934, 0.4491, 0.2778, 0.4995, 0.2524, 0.4995, 0.2957, 0.5053, 0.07537, 0.4992, 0.0735, 0.4992, 0.06453, 0.5155, 0.06845, 0.4992, 0.06453, 0.4992, 0.0735, 0.4932, 0.07538, 0.483, 0.06849, 0.5103, 0.08061, 0.5053, 0.07537, 0.5155, 0.06845, 0.5211, 0.07062, 0.483, 0.06849, 0.4932, 0.07538, 0.4882, 0.08063, 0.4774, 0.07068, 0.5107, 0.09344, 0.5103, 0.08061, 0.5211, 0.07062, 0.5248, 0.07937, 0.4774, 0.07068, 0.4882, 0.08063, 0.4878, 0.09346, 0.4737, 0.07942, 0.5362, 0.1277, 0.5129, 0.1334, 0.5124, 0.09717, 0.5278, 0.09104, 0.4861, 0.09719, 0.4857, 0.1334, 0.4625, 0.1278, 0.4708, 0.0911, 0.5107, 0.09344, 0.5248, 0.07937, 0.5278, 0.09104, 0.5124, 0.09717, 0.4708, 0.0911, 0.4737, 0.07942, 0.4878, 0.09346, 0.4861, 0.09719, 0.519, 0.1646, 0.4994, 0.1579, 0.4993, 0.1344, 0.5129, 0.1334, 0.4993, 0.1344, 0.4994, 0.1579, 0.4798, 0.1646, 0.4857, 0.1334, 0.5124, 0.09717, 0.5129, 0.1334, 0.4993, 0.1344, 0.4993, 0.1001, 0.4993, 0.1344, 0.4857, 0.1334, 0.4861, 0.09719, 0.4993, 0.1001, 0.4993, 0.09135, 0.5107, 0.09344, 0.5124, 0.09717, 0.4993, 0.1001, 0.4861, 0.09719, 0.4878, 0.09346, 0.4993, 0.09135, 0.4993, 0.1001, 0.5291, 0.1802, 0.5207, 0.1815, 0.5164, 0.1723, 0.519, 0.1646, 0.4823, 0.1724, 0.4781, 0.1816, 0.4697, 0.1802, 0.4798, 0.1646, 0.5225, 0.1988, 0.5178, 0.1947, 0.5207, 0.1815, 0.5291, 0.1802, 0.4781, 0.1816, 0.481, 0.1947, 0.4763, 0.1988, 0.4697, 0.1802, 0.4994, 0.2039, 0.507, 0.1973, 0.5178, 0.1947, 0.5225, 0.1988, 0.481, 0.1947, 0.4918, 0.1973, 0.4994, 0.2039, 0.4763, 0.1988, 0.4994, 0.1973, 0.4994, 0.1922, 0.507, 0.1973, 0.4994, 0.2039, 0.4918, 0.1973, 0.4994, 0.1922, 0.4994, 0.1973, 0.4994, 0.2039, 0.4994, 0.1579, 0.519, 0.1646, 0.5164, 0.1723, 0.4994, 0.1652, 0.4823, 0.1724, 0.4798, 0.1646, 0.4994, 0.1579, 0.4994, 0.1652, 0.4994, 0.1652, 0.5164, 0.1723, 0.5123, 0.1769, 0.4994, 0.1717, 0.4865, 0.1769, 0.4823, 0.1724, 0.4994, 0.1652, 0.4994, 0.1717, 0.4994, 0.1922, 0.4994, 0.1862, 0.5076, 0.1924, 0.507, 0.1973, 0.4912, 0.1924, 0.4994, 0.1862, 0.4994, 0.1922, 0.4918, 0.1973, 0.507, 0.1973, 0.5076, 0.1924, 0.514, 0.1907, 0.5178, 0.1947, 0.4848, 0.1907, 0.4912, 0.1924, 0.4918, 0.1973, 0.481, 0.1947, 0.5178, 0.1947, 0.514, 0.1907, 0.5157, 0.1819, 0.5207, 0.1815, 0.4831, 0.1819, 0.4848, 0.1907, 0.481, 0.1947, 0.4781, 0.1816, 0.5207, 0.1815, 0.5157, 0.1819, 0.5123, 0.1769, 0.5164, 0.1723, 0.4865, 0.1769, 0.4831, 0.1819, 0.4781, 0.1816, 0.4823, 0.1724, 0.4994, 0.1862, 0.5157, 0.1819, 0.514, 0.1907, 0.5076, 0.1924, 0.4848, 0.1907, 0.4831, 0.1819, 0.4994, 0.1862, 0.4912, 0.1924, 0.4994, 0.1862, 0.4994, 0.1717, 0.5123, 0.1769, 0.5157, 0.1819, 0.4865, 0.1769, 0.4994, 0.1717, 0.4994, 0.1862, 0.4831, 0.1819, 0.4994, 0.2039, 0.5225, 0.1988, 0.5348, 0.2155, 0.4995, 0.2524, 0.4641, 0.2156, 0.4763, 0.1988, 0.4994, 0.2039, 0.4995, 0.2524, 0.5225, 0.1988, 0.5291, 0.1802, 0.543, 0.1727, 0.5348, 0.2155, 0.4558, 0.1728, 0.4697, 0.1802, 0.4763, 0.1988, 0.4641, 0.2156, 0.5291, 0.1802, 0.519, 0.1646, 0.5401, 0.1548, 0.543, 0.1727, 0.4587, 0.1549, 0.4798, 0.1646, 0.4697, 0.1802, 0.4558, 0.1728, 0.519, 0.1646, 0.5129, 0.1334, 0.5362, 0.1277, 0.5401, 0.1548, 0.4625, 0.1278, 0.4857, 0.1334, 0.4798, 0.1646, 0.4587, 0.1549, 0.5643, 0.1153, 0.5774, 0.139, 0.5401, 0.1548, 0.5362, 0.1277, 0.4587, 0.1549, 0.4213, 0.1392, 0.4344, 0.1155, 0.4625, 0.1278, 0.5774, 0.139, 0.582, 0.154, 0.543, 0.1727, 0.5401, 0.1548, 0.4558, 0.1728, 0.4168, 0.1542, 0.4213, 0.1392, 0.4587, 0.1549, 0.5857, 0.1718, 0.5348, 0.2155, 0.543, 0.1727, 0.582, 0.154, 0.4558, 0.1728, 0.4641, 0.2156, 0.4131, 0.172, 0.4168, 0.1542, 0.5107, 0.09344, 0.4993, 0.09135, 0.4993, 0.08998, 0.5084, 0.09071, 0.4993, 0.08998, 0.4993, 0.09135, 0.4878, 0.09346, 0.4901, 0.09072, 0.5103, 0.08061, 0.5107, 0.09344, 0.5084, 0.09071, 0.5082, 0.08222, 0.4901, 0.09072, 0.4878, 0.09346, 0.4882, 0.08063, 0.4903, 0.08224, 0.5053, 0.07537, 0.5103, 0.08061, 0.5082, 0.08222, 0.5037, 0.07707, 0.4903, 0.08224, 0.4882, 0.08063, 0.4932, 0.07538, 0.4948, 0.07708, 0.4992, 0.0735, 0.5053, 0.07537, 0.5037, 0.07707, 0.4992, 0.07547, 0.4948, 0.07708, 0.4932, 0.07538, 0.4992, 0.0735, 0.4992, 0.07547, 0.4992, 0.07547, 0.5037, 0.07707, 0.502, 0.08083, 0.4993, 0.08032, 0.4966, 0.08084, 0.4948, 0.07708, 0.4992, 0.07547, 0.4993, 0.08032, 0.5037, 0.07707, 0.5082, 0.08222, 0.5043, 0.08319, 0.502, 0.08083, 0.4942, 0.0832, 0.4903, 0.08224, 0.4948, 0.07708, 0.4966, 0.08084, 0.5082, 0.08222, 0.5084, 0.09071, 0.5053, 0.08678, 0.5043, 0.08319, 0.4932, 0.08679, 0.4901, 0.09072, 0.4903, 0.08224, 0.4942, 0.0832, 0.5084, 0.09071, 0.4993, 0.08998, 0.4993, 0.08564, 0.5053, 0.08678, 0.4993, 0.08564, 0.4993, 0.08998, 0.4901, 0.09072, 0.4932, 0.08679, 0.4993, 0.08564, 0.4993, 0.08032, 0.502, 0.08083, 0.5053, 0.08678, 0.4966, 0.08084, 0.4993, 0.08032, 0.4993, 0.08564, 0.4932, 0.08679, 0.5053, 0.08678, 0.502, 0.08083, 0.5043, 0.08319, 0.4942, 0.0832, 0.4966, 0.08084, 0.4932, 0.08679, 0.5427, 0.2933, 0.5499, 0.2777, 0.5614, 0.2842, 0.5583, 0.2948, 0.4376, 0.2843, 0.4491, 0.2778, 0.4564, 0.2934, 0.4408, 0.2949, 0.5431, 0.3145, 0.5427, 0.2933, 0.5583, 0.2948, 0.5623, 0.307, 0.4408, 0.2949, 0.4564, 0.2934, 0.456, 0.3145, 0.4368, 0.3072, 0.5583, 0.3342, 0.5431, 0.3145, 0.5623, 0.307, 0.5696, 0.3186, 0.4368, 0.3072, 0.456, 0.3145, 0.4409, 0.3343, 0.4295, 0.3187, 0.5499, 0.2777, 0.5587, 0.2676, 0.5683, 0.2781, 0.5614, 0.2842, 0.4308, 0.2782, 0.4403, 0.2677, 0.4491, 0.2778, 0.4376, 0.2843, 0.5587, 0.2676, 0.5914, 0.2547, 0.589, 0.2716, 0.5683, 0.2781, 0.4101, 0.2718, 0.4076, 0.2549, 0.4403, 0.2677, 0.4308, 0.2782, 0.5914, 0.2547, 0.6104, 0.2642, 0.6013, 0.277, 0.589, 0.2716, 0.3978, 0.2772, 0.3887, 0.2644, 0.4076, 0.2549, 0.4101, 0.2718, 0.6104, 0.2642, 0.6306, 0.2836, 0.6162, 0.287, 0.6013, 0.277, 0.3829, 0.2872, 0.3685, 0.2839, 0.3887, 0.2644, 0.3978, 0.2772, 0.6306, 0.2836, 0.6347, 0.3003, 0.6172, 0.299, 0.6162, 0.287, 0.3819, 0.2992, 0.3644, 0.3005, 0.3685, 0.2839, 0.3829, 0.2872, 0.6347, 0.3003, 0.6274, 0.3114, 0.615, 0.3073, 0.6172, 0.299, 0.3841, 0.3074, 0.3717, 0.3116, 0.3644, 0.3005, 0.3819, 0.2992, 0.6274, 0.3114, 0.6053, 0.3254, 0.5976, 0.3136, 0.615, 0.3073, 0.4016, 0.3137, 0.3938, 0.3255, 0.3717, 0.3116, 0.3841, 0.3074, 0.6053, 0.3254, 0.5912, 0.3328, 0.59, 0.3197, 0.5976, 0.3136, 0.4092, 0.3198, 0.4079, 0.3329, 0.3938, 0.3255, 0.4016, 0.3137, 0.5912, 0.3328, 0.5782, 0.3356, 0.5813, 0.3209, 0.59, 0.3197, 0.4179, 0.321, 0.4209, 0.3356, 0.4079, 0.3329, 0.4092, 0.3198, 0.5782, 0.3356, 0.5583, 0.3342, 0.5696, 0.3186, 0.5813, 0.3209, 0.4295, 0.3187, 0.4409, 0.3343, 0.4209, 0.3356, 0.4179, 0.321, 0.5813, 0.3209, 0.5696, 0.3186, 0.5777, 0.3093, 0.5831, 0.3128, 0.4214, 0.3094, 0.4295, 0.3187, 0.4179, 0.321, 0.416, 0.3129, 0.59, 0.3197, 0.5813, 0.3209, 0.5831, 0.3128, 0.5888, 0.3122, 0.416, 0.3129, 0.4179, 0.321, 0.4092, 0.3198, 0.4103, 0.3123, 0.5976, 0.3136, 0.59, 0.3197, 0.5888, 0.3122, 0.5955, 0.3091, 0.4103, 0.3123, 0.4092, 0.3198, 0.4016, 0.3137, 0.4037, 0.3092, 0.615, 0.3073, 0.5976, 0.3136, 0.5955, 0.3091, 0.6051, 0.3023, 0.4037, 0.3092, 0.4016, 0.3137, 0.3841, 0.3074, 0.394, 0.3025, 0.6172, 0.299, 0.615, 0.3073, 0.6051, 0.3023, 0.6069, 0.2973, 0.394, 0.3025, 0.3841, 0.3074, 0.3819, 0.2992, 0.3923, 0.2975, 0.6162, 0.287, 0.6172, 0.299, 0.6069, 0.2973, 0.6061, 0.291, 0.3923, 0.2975, 0.3819, 0.2992, 0.3829, 0.2872, 0.393, 0.2912, 0.6013, 0.277, 0.6162, 0.287, 0.6061, 0.291, 0.5974, 0.2829, 0.393, 0.2912, 0.3829, 0.2872, 0.3978, 0.2772, 0.4017, 0.2831, 0.589, 0.2716, 0.6013, 0.277, 0.5974, 0.2829, 0.5889, 0.28, 0.4017, 0.2831, 0.3978, 0.2772, 0.4101, 0.2718, 0.4101, 0.2802, 0.5683, 0.2781, 0.589, 0.2716, 0.5889, 0.28, 0.5754, 0.2845, 0.4101, 0.2802, 0.4101, 0.2718, 0.4308, 0.2782, 0.4236, 0.2846, 0.5614, 0.2842, 0.5683, 0.2781, 0.5754, 0.2845, 0.5719, 0.2898, 0.4236, 0.2846, 0.4308, 0.2782, 0.4376, 0.2843, 0.4272, 0.2899, 0.5696, 0.3186, 0.5623, 0.307, 0.5724, 0.3032, 0.5777, 0.3093, 0.4267, 0.3033, 0.4368, 0.3072, 0.4295, 0.3187, 0.4214, 0.3094, 0.5623, 0.307, 0.5583, 0.2948, 0.5715, 0.2956, 0.5724, 0.3032, 0.4276, 0.2957, 0.4408, 0.2949, 0.4368, 0.3072, 0.4267, 0.3033, 0.5583, 0.2948, 0.5614, 0.2842, 0.5719, 0.2898, 0.5715, 0.2956, 0.4272, 0.2899, 0.4376, 0.2843, 0.4408, 0.2949, 0.4276, 0.2957, 0.4996, 0.3829, 0.5312, 0.3873, 0.5288, 0.4286, 0.4996, 0.4284, 0.4704, 0.4286, 0.468, 0.3874, 0.4996, 0.3829, 0.4996, 0.4284, 0.5312, 0.3873, 0.5802, 0.3984, 0.5838, 0.4286, 0.5288, 0.4286, 0.4154, 0.4286, 0.419, 0.3985, 0.468, 0.3874, 0.4704, 0.4286, 0.5802, 0.3984, 0.6015, 0.3955, 0.6216, 0.4179, 0.5838, 0.4286, 0.3777, 0.4179, 0.3977, 0.3956, 0.419, 0.3985, 0.4154, 0.4286, 0.6015, 0.3955, 0.636, 0.3706, 0.6655, 0.3889, 0.6216, 0.4179, 0.3338, 0.389, 0.3632, 0.3707, 0.3977, 0.3956, 0.3777, 0.4179, 0.636, 0.3706, 0.6707, 0.3345, 0.7009, 0.3443, 0.6655, 0.3889, 0.2985, 0.3445, 0.3286, 0.3347, 0.3632, 0.3707, 0.3338, 0.389, 0.6707, 0.3345, 0.6838, 0.3175, 0.7115, 0.3152, 0.7009, 0.3443, 0.2878, 0.3155, 0.3155, 0.3178, 0.3286, 0.3347, 0.2985, 0.3445, 0.6838, 0.3175, 0.6887, 0.2684, 0.7035, 0.2598, 0.7115, 0.3152, 0.2957, 0.2602, 0.3105, 0.2688, 0.3155, 0.3178, 0.2878, 0.3155, 0.6887, 0.2684, 0.65, 0.24, 0.672, 0.2245, 0.7035, 0.2598, 0.3271, 0.2249, 0.3491, 0.2403, 0.3105, 0.2688, 0.2957, 0.2602, 0.65, 0.24, 0.6256, 0.2079, 0.6395, 0.1985, 0.672, 0.2245, 0.3595, 0.1988, 0.3734, 0.2082, 0.3491, 0.2403, 0.3271, 0.2249, 0.6019, 0.02302, 0.6235, 0.02894, 0.6344, 0.08172, 0.5971, 0.05649, 0.3642, 0.0822, 0.3749, 0.02946, 0.3964, 0.02345, 0.4014, 0.05684, 0.5451, 0.009261, 0.6019, 0.02302, 0.5971, 0.05649, 0.5548, 0.04072, 0.4014, 0.05684, 0.3964, 0.02345, 0.4532, 0.009442, 0.4436, 0.04091, 0.4992, 0.03322, 0.5451, 0.009261, 0.5548, 0.04072, 0.5256, 0.04943, 0.4436, 0.04091, 0.4532, 0.009442, 0.4992, 0.03322, 0.4728, 0.04951, 0.5192, 0.06045, 0.4992, 0.05441, 0.4992, 0.03322, 0.5256, 0.04943, 0.4992, 0.03322, 0.4992, 0.05441, 0.4793, 0.0605, 0.4728, 0.04951, 0.5289, 0.06498, 0.5192, 0.06045, 0.5256, 0.04943, 0.5357, 0.06069, 0.4728, 0.04951, 0.4793, 0.0605, 0.4695, 0.06506, 0.4628, 0.06079, 0.5314, 0.06774, 0.5289, 0.06498, 0.5357, 0.06069, 0.557, 0.06497, 0.4628, 0.06079, 0.4695, 0.06506, 0.4671, 0.06782, 0.4415, 0.06514, 0.5432, 0.08292, 0.5314, 0.06774, 0.557, 0.06497, 0.5867, 0.08491, 0.4415, 0.06514, 0.4671, 0.06782, 0.4553, 0.08302, 0.4119, 0.08518, 0.557, 0.06497, 0.5548, 0.04072, 0.5971, 0.05649, 0.5867, 0.08491, 0.4014, 0.05684, 0.4436, 0.04091, 0.4415, 0.06514, 0.4119, 0.08518, 0.557, 0.06497, 0.5357, 0.06069, 0.5256, 0.04943, 0.5548, 0.04072, 0.4728, 0.04951, 0.4628, 0.06079, 0.4415, 0.06514, 0.4436, 0.04091, 0.6059, 0.1136, 0.5867, 0.08491, 0.5971, 0.05649, 0.6344, 0.08172, 0.4014, 0.05684, 0.4119, 0.08518, 0.3928, 0.1139, 0.3642, 0.0822, 0.5643, 0.1153, 0.5432, 0.08292, 0.5867, 0.08491, 0.6059, 0.1136, 0.4119, 0.08518, 0.4553, 0.08302, 0.4344, 0.1155, 0.3928, 0.1139, 0.5774, 0.139, 0.6114, 0.1334, 0.6043, 0.1512, 0.582, 0.154, 0.3945, 0.1515, 0.3873, 0.1337, 0.4213, 0.1392, 0.4168, 0.1542, 0.5643, 0.1153, 0.6059, 0.1136, 0.6114, 0.1334, 0.5774, 0.139, 0.3873, 0.1337, 0.3928, 0.1139, 0.4344, 0.1155, 0.4213, 0.1392, 0.5857, 0.1718, 0.582, 0.154, 0.6043, 0.1512, 0.5995, 0.1627, 0.3945, 0.1515, 0.4168, 0.1542, 0.4131, 0.172, 0.3993, 0.163, 0.5857, 0.1718, 0.5995, 0.1627, 0.6395, 0.1985, 0.6256, 0.2079, 0.3595, 0.1988, 0.3993, 0.163, 0.4131, 0.172, 0.3734, 0.2082, 0.9216, 0.06268, 0.8588, 0.1168, 0.8223, 0.1004, 0.8602, 0.02579, 0.1767, 0.1016, 0.1404, 0.118, 0.07763, 0.06423, 0.1387, 0.02723, 0.8602, 0.02579, 0.8223, 0.1004, 0.7647, 0.08604, 0.7732, 0.009669, 0.2341, 0.087, 0.1767, 0.1016, 0.1387, 0.02723, 0.2254, 0.01084, 0.7732, 0.009669, 0.7647, 0.08604, 0.6606, 0.08699, 0.6454, 0.02811, 0.338, 0.08756, 0.2341, 0.087, 0.2254, 0.01084, 0.353, 0.02872, 0.6454, 0.02811, 0.6606, 0.08699, 0.6344, 0.08172, 0.6235, 0.02894, 0.3642, 0.0822, 0.338, 0.08756, 0.353, 0.02872, 0.3749, 0.02946, 0.6059, 0.1136, 0.6344, 0.08172, 0.6606, 0.08699, 0.6114, 0.1334, 0.338, 0.08756, 0.3642, 0.0822, 0.3928, 0.1139, 0.3873, 0.1337, 0.7035, 0.2598, 0.672, 0.2245, 0.7428, 0.1979, 0.7657, 0.2324, 0.2564, 0.1986, 0.3271, 0.2249, 0.2957, 0.2602, 0.2336, 0.2331, 0.9873, 0.1527, 0.8889, 0.1765, 0.8588, 0.1168, 0.9216, 0.06268, 0.1404, 0.118, 0.1105, 0.1776, 0.01237, 0.1542, 0.07763, 0.06423, 0.9, 0.4204, 0.8442, 0.3468, 0.881, 0.3084, 0.9592, 0.3565, 0.1188, 0.3092, 0.1557, 0.3474, 0.1002, 0.4209, 0.04104, 0.3574, 0.9592, 0.3565, 0.881, 0.3084, 0.9031, 0.2604, 0.9999, 0.2523, 0.0967, 0.2614, 0.1188, 0.3092, 0.04104, 0.3574, 0.00014, 0.2535, 0.9999, 0.2523, 0.9031, 0.2604, 0.8889, 0.1765, 0.9873, 0.1527, 0.1105, 0.1776, 0.0967, 0.2614, 0.00014, 0.2535, 0.01237, 0.1542, 0.7242, 0.34, 0.7115, 0.3152, 0.7442, 0.3042, 0.7656, 0.3191, 0.2553, 0.3046, 0.2878, 0.3155, 0.2752, 0.3402, 0.2339, 0.3195, 0.7656, 0.3191, 0.7442, 0.3042, 0.7929, 0.2799, 0.8263, 0.2972, 0.2066, 0.2805, 0.2553, 0.3046, 0.2339, 0.3195, 0.1733, 0.2978, 0.8263, 0.2972, 0.7929, 0.2799, 0.8231, 0.2539, 0.855, 0.2672, 0.1764, 0.2546, 0.2066, 0.2805, 0.1733, 0.2978, 0.1447, 0.268, 0.855, 0.2672, 0.8231, 0.2539, 0.8353, 0.2244, 0.8679, 0.2326, 0.1641, 0.2252, 0.1764, 0.2546, 0.1447, 0.268, 0.1317, 0.2335, 0.8128, 0.1898, 0.8507, 0.1801, 0.8679, 0.2326, 0.8353, 0.2244, 0.1317, 0.2335, 0.1487, 0.1811, 0.1865, 0.1907, 0.1641, 0.2252, 0.8889, 0.1765, 0.9031, 0.2604, 0.8679, 0.2326, 0.8507, 0.1801, 0.1317, 0.2335, 0.0967, 0.2614, 0.1105, 0.1776, 0.1487, 0.1811, 0.9031, 0.2604, 0.881, 0.3084, 0.855, 0.2672, 0.8679, 0.2326, 0.1447, 0.268, 0.1188, 0.3092, 0.0967, 0.2614, 0.1317, 0.2335, 0.881, 0.3084, 0.8442, 0.3468, 0.8263, 0.2972, 0.855, 0.2672, 0.1733, 0.2978, 0.1557, 0.3474, 0.1188, 0.3092, 0.1447, 0.268, 0.8442, 0.3468, 0.772, 0.3737, 0.7656, 0.3191, 0.8263, 0.2972, 0.2339, 0.3195, 0.2277, 0.374, 0.1557, 0.3474, 0.1733, 0.2978, 0.7442, 0.3899, 0.7242, 0.34, 0.7656, 0.3191, 0.772, 0.3737, 0.2339, 0.3195, 0.2752, 0.3402, 0.2555, 0.3901, 0.2277, 0.374, 0.8249, 0.4708, 0.772, 0.3737, 0.8442, 0.3468, 0.9, 0.4204, 0.1557, 0.3474, 0.2277, 0.374, 0.1752, 0.471, 0.1002, 0.4209, 0.7922, 0.4647, 0.742, 0.4616, 0.7266, 0.4326, 0.7442, 0.3899, 0.2731, 0.4326, 0.2578, 0.4615, 0.2079, 0.4647, 0.2555, 0.3901, 0.7922, 0.4647, 0.7442, 0.3899, 0.772, 0.3737, 0.8249, 0.4708, 0.2277, 0.374, 0.2555, 0.3901, 0.2079, 0.4647, 0.1752, 0.471, 0.7956, 0.49, 0.7922, 0.4647, 0.8249, 0.4708, 0.1752, 0.471, 0.2079, 0.4647, 0.2044, 0.49, 0.7115, 0.3152, 0.7035, 0.2598, 0.7657, 0.2324, 0.7442, 0.3042, 0.2336, 0.2331, 0.2957, 0.2602, 0.2878, 0.3155, 0.2553, 0.3046, 0.7657, 0.2324, 0.7855, 0.2271, 0.7929, 0.2799, 0.7442, 0.3042, 0.2066, 0.2805, 0.2139, 0.2278, 0.2336, 0.2331, 0.2553, 0.3046, 0.7855, 0.2271, 0.8023, 0.2026, 0.8231, 0.2539, 0.7929, 0.2799, 0.1764, 0.2546, 0.1971, 0.2034, 0.2139, 0.2278, 0.2066, 0.2805, 0.8128, 0.1898, 0.8353, 0.2244, 0.8231, 0.2539, 0.8023, 0.2026, 0.1764, 0.2546, 0.1641, 0.2252, 0.1865, 0.1907, 0.1971, 0.2034, 0.6606, 0.08699, 0.7647, 0.08604, 0.7684, 0.1279, 0.6904, 0.1461, 0.2307, 0.1288, 0.2341, 0.087, 0.338, 0.08756, 0.3085, 0.1467, 0.7428, 0.1979, 0.6904, 0.1461, 0.7684, 0.1279, 0.7793, 0.1685, 0.2307, 0.1288, 0.3085, 0.1467, 0.2564, 0.1986, 0.2199, 0.1694, 0.672, 0.2245, 0.6395, 0.1985, 0.6904, 0.1461, 0.7428, 0.1979, 0.3085, 0.1467, 0.3595, 0.1988, 0.3271, 0.2249, 0.2564, 0.1986, 0.6395, 0.1985, 0.6043, 0.1512, 0.6114, 0.1334, 0.6904, 0.1461, 0.3873, 0.1337, 0.3945, 0.1515, 0.3595, 0.1988, 0.3085, 0.1467, 0.6114, 0.1334, 0.6606, 0.08699, 0.6904, 0.1461, 0.3085, 0.1467, 0.338, 0.08756, 0.3873, 0.1337, 0.6395, 0.1985, 0.5995, 0.1627, 0.6043, 0.1512, 0.3945, 0.1515, 0.3993, 0.163, 0.3595, 0.1988, 0.8128, 0.1898, 0.803, 0.1703, 0.8301, 0.1385, 0.8507, 0.1801, 0.1691, 0.1395, 0.1962, 0.1712, 0.1865, 0.1907, 0.1487, 0.1811, 0.8889, 0.1765, 0.8507, 0.1801, 0.8301, 0.1385, 0.8588, 0.1168, 0.1691, 0.1395, 0.1487, 0.1811, 0.1105, 0.1776, 0.1404, 0.118, 0.7793, 0.1685, 0.7684, 0.1279, 0.8301, 0.1385, 0.803, 0.1703, 0.1691, 0.1395, 0.2307, 0.1288, 0.2199, 0.1694, 0.1962, 0.1712, 0.7647, 0.08604, 0.8223, 0.1004, 0.8301, 0.1385, 0.7684, 0.1279, 0.1691, 0.1395, 0.1767, 0.1016, 0.2341, 0.087, 0.2307, 0.1288, 0.8588, 0.1168, 0.8301, 0.1385, 0.8223, 0.1004, 0.1767, 0.1016, 0.1691, 0.1395, 0.1404, 0.118, 0.5601, 0.9571, 0.4499, 0.9592, 0.4628, 0.8919, 0.5309, 0.8846, 0.2727, 0.8919, 0.2855, 0.9592, 0.1754, 0.9571, 0.2046, 0.8846, 0.5601, 0.9571, 0.5309, 0.8846, 0.5906, 0.847, 0.7013, 0.8971, 0.1449, 0.847, 0.2046, 0.8846, 0.1754, 0.9571, 0.03416, 0.8971, 0.7013, 0.8971, 0.5906, 0.847, 0.5908, 0.7844, 0.6693, 0.757, 0.1447, 0.7844, 0.1449, 0.847, 0.03416, 0.8971, 0.06617, 0.757, 0.6693, 0.757, 0.5908, 0.7844, 0.5603, 0.7442, 0.6033, 0.7192, 0.1752, 0.7442, 0.1447, 0.7844, 0.06617, 0.757, 0.1322, 0.7192, 0.6033, 0.7192, 0.5603, 0.7442, 0.5204, 0.7125, 0.5542, 0.6821, 0.2151, 0.7125, 0.1752, 0.7442, 0.1322, 0.7192, 0.1813, 0.6821, 0.5542, 0.6821, 0.5204, 0.7125, 0.4684, 0.6868, 0.494, 0.641, 0.267, 0.6868, 0.2151, 0.7125, 0.1813, 0.6821, 0.2415, 0.641, 0.5204, 0.7125, 0.4988, 0.737, 0.4643, 0.7196, 0.4684, 0.6868, 0.2712, 0.7196, 0.2366, 0.737, 0.2151, 0.7125, 0.267, 0.6868, 0.5603, 0.7442, 0.5265, 0.7608, 0.4988, 0.737, 0.5204, 0.7125, 0.2366, 0.737, 0.2089, 0.7608, 0.1752, 0.7442, 0.2151, 0.7125, 0.5908, 0.7844, 0.543, 0.7894, 0.5265, 0.7608, 0.5603, 0.7442, 0.2089, 0.7608, 0.1924, 0.7894, 0.1447, 0.7844, 0.1752, 0.7442, 0.5906, 0.847, 0.5393, 0.8218, 0.543, 0.7894, 0.5908, 0.7844, 0.1924, 0.7894, 0.1962, 0.8218, 0.1449, 0.847, 0.1447, 0.7844, 0.5309, 0.8846, 0.5101, 0.8424, 0.5393, 0.8218, 0.5906, 0.847, 0.1962, 0.8218, 0.2254, 0.8424, 0.2046, 0.8846, 0.1449, 0.847, 0.5309, 0.8846, 0.4628, 0.8919, 0.4706, 0.8453, 0.5101, 0.8424, 0.2649, 0.8453, 0.2727, 0.8919, 0.2046, 0.8846, 0.2254, 0.8424, 0.7428, 0.1979, 0.7793, 0.1685, 0.7854, 0.1803, 0.7694, 0.1905, 0.2139, 0.1811, 0.2199, 0.1694, 0.2564, 0.1986, 0.2298, 0.1912, 0.3936, 0.5875, 0.494, 0.641, 0.4684, 0.6868, 0.395, 0.674, 0.267, 0.6868, 0.2415, 0.641, 0.3419, 0.5875, 0.3404, 0.674, 0.7657, 0.2324, 0.7428, 0.1979, 0.7694, 0.1905, 0.7855, 0.2271, 0.2298, 0.1912, 0.2564, 0.1986, 0.2336, 0.2331, 0.2139, 0.2278, 0.3857, 0.9106, 0.3996, 0.8783, 0.4628, 0.8919, 0.4499, 0.9592, 0.2727, 0.8919, 0.3359, 0.8783, 0.3497, 0.9106, 0.2855, 0.9592, 0.4684, 0.6868, 0.4643, 0.7196, 0.4291, 0.7137, 0.395, 0.674, 0.3064, 0.7137, 0.2712, 0.7196, 0.267, 0.6868, 0.3404, 0.674, 0.4152, 0.7286, 0.3782, 0.7108, 0.395, 0.674, 0.4291, 0.7137, 0.3404, 0.674, 0.3572, 0.7108, 0.3203, 0.7286, 0.3064, 0.7137, 0.4084, 0.7546, 0.3782, 0.7108, 0.4152, 0.7286, 0.4181, 0.7465, 0.3203, 0.7286, 0.3572, 0.7108, 0.3271, 0.7546, 0.3174, 0.7465, 0.4131, 0.7962, 0.377, 0.8152, 0.3782, 0.7108, 0.4084, 0.7546, 0.3572, 0.7108, 0.3585, 0.8152, 0.3223, 0.7962, 0.3271, 0.7546, 0.3996, 0.8783, 0.377, 0.8152, 0.4131, 0.7962, 0.4337, 0.831, 0.3223, 0.7962, 0.3585, 0.8152, 0.3359, 0.8783, 0.3018, 0.831, 0.4628, 0.8919, 0.3996, 0.8783, 0.4337, 0.831, 0.4706, 0.8453, 0.3018, 0.831, 0.3359, 0.8783, 0.2727, 0.8919, 0.2649, 0.8453, 0.7855, 0.2271, 0.797, 0.1948, 0.8019, 0.1989, 0.8023, 0.2026, 0.1974, 0.1998, 0.2023, 0.1957, 0.2139, 0.2278, 0.1971, 0.2034, 0.7855, 0.2271, 0.7694, 0.1905, 0.7888, 0.1838, 0.797, 0.1948, 0.2104, 0.1847, 0.2298, 0.1912, 0.2139, 0.2278, 0.2023, 0.1957, 0.7694, 0.1905, 0.7854, 0.1803, 0.7888, 0.1838, 0.2104, 0.1847, 0.2139, 0.1811, 0.2298, 0.1912, 0.4706, 0.8453, 0.4337, 0.831, 0.4515, 0.8041, 0.4759, 0.8161, 0.284, 0.8041, 0.3018, 0.831, 0.2649, 0.8453, 0.2596, 0.8161, 0.4337, 0.831, 0.4131, 0.7962, 0.4335, 0.7839, 0.4515, 0.8041, 0.302, 0.7839, 0.3223, 0.7962, 0.3018, 0.831, 0.284, 0.8041, 0.4131, 0.7962, 0.4084, 0.7546, 0.4242, 0.765, 0.4335, 0.7839, 0.3113, 0.765, 0.3271, 0.7546, 0.3223, 0.7962, 0.302, 0.7839, 0.4084, 0.7546, 0.4181, 0.7465, 0.4306, 0.7563, 0.4242, 0.765, 0.3048, 0.7564, 0.3174, 0.7465, 0.3271, 0.7546, 0.3113, 0.765, 0.4181, 0.7465, 0.4152, 0.7286, 0.4352, 0.7435, 0.4306, 0.7563, 0.3002, 0.7435, 0.3203, 0.7286, 0.3174, 0.7465, 0.3048, 0.7564, 0.4152, 0.7286, 0.4291, 0.7137, 0.4417, 0.7327, 0.4352, 0.7435, 0.2937, 0.7327, 0.3064, 0.7137, 0.3203, 0.7286, 0.3002, 0.7435, 0.4291, 0.7137, 0.4643, 0.7196, 0.4609, 0.7409, 0.4417, 0.7327, 0.2746, 0.7409, 0.2712, 0.7196, 0.3064, 0.7137, 0.2937, 0.7327, 0.5101, 0.8424, 0.4706, 0.8453, 0.4759, 0.8161, 0.4996, 0.8178, 0.2596, 0.8161, 0.2649, 0.8453, 0.2254, 0.8424, 0.2358, 0.8178, 0.5393, 0.8218, 0.5101, 0.8424, 0.4996, 0.8178, 0.5134, 0.8086, 0.2358, 0.8178, 0.2254, 0.8424, 0.1962, 0.8218, 0.2221, 0.8086, 0.543, 0.7894, 0.5393, 0.8218, 0.5134, 0.8086, 0.5155, 0.7908, 0.2221, 0.8086, 0.1962, 0.8218, 0.1924, 0.7894, 0.22, 0.7908, 0.5265, 0.7608, 0.543, 0.7894, 0.5155, 0.7908, 0.504, 0.7724, 0.22, 0.7908, 0.1924, 0.7894, 0.2089, 0.7608, 0.2314, 0.7724, 0.4988, 0.737, 0.5265, 0.7608, 0.504, 0.7724, 0.4841, 0.755, 0.2314, 0.7724, 0.2089, 0.7608, 0.2366, 0.737, 0.2514, 0.755, 0.4643, 0.7196, 0.4988, 0.737, 0.4841, 0.755, 0.4609, 0.7409, 0.2514, 0.755, 0.2366, 0.737, 0.2712, 0.7196, 0.2746, 0.7409, 0.4306, 0.7563, 0.4352, 0.7435, 0.4535, 0.7562, 0.4451, 0.7705, 0.282, 0.7562, 0.3002, 0.7435, 0.3048, 0.7564, 0.2904, 0.7705, 0.4451, 0.7705, 0.4535, 0.7562, 0.4726, 0.7699, 0.4628, 0.7854, 0.2629, 0.7699, 0.282, 0.7562, 0.2904, 0.7705, 0.2727, 0.7854, 0.4628, 0.7854, 0.4726, 0.7699, 0.49, 0.783, 0.482, 0.7971, 0.2454, 0.783, 0.2629, 0.7699, 0.2727, 0.7854, 0.2535, 0.7971, 0.482, 0.7971, 0.49, 0.783, 0.5016, 0.7926, 0.4991, 0.804, 0.2339, 0.7926, 0.2454, 0.783, 0.2535, 0.7971, 0.2363, 0.804, 0.4996, 0.8178, 0.4759, 0.8161, 0.482, 0.7971, 0.4991, 0.804, 0.2535, 0.7971, 0.2596, 0.8161, 0.2358, 0.8178, 0.2363, 0.804, 0.4515, 0.8041, 0.4628, 0.7854, 0.482, 0.7971, 0.4759, 0.8161, 0.2535, 0.7971, 0.2727, 0.7854, 0.284, 0.8041, 0.2596, 0.8161, 0.4515, 0.8041, 0.4335, 0.7839, 0.4451, 0.7705, 0.4628, 0.7854, 0.2904, 0.7705, 0.302, 0.7839, 0.284, 0.8041, 0.2727, 0.7854, 0.4306, 0.7563, 0.4451, 0.7705, 0.4335, 0.7839, 0.4242, 0.765, 0.302, 0.7839, 0.2904, 0.7705, 0.3048, 0.7564, 0.3113, 0.765, 0.4417, 0.7327, 0.4609, 0.7409, 0.4535, 0.7562, 0.4352, 0.7435, 0.282, 0.7562, 0.2746, 0.7409, 0.2937, 0.7327, 0.3002, 0.7435, 0.4841, 0.755, 0.4726, 0.7699, 0.4535, 0.7562, 0.4609, 0.7409, 0.282, 0.7562, 0.2629, 0.7699, 0.2514, 0.755, 0.2746, 0.7409, 0.504, 0.7724, 0.49, 0.783, 0.4726, 0.7699, 0.4841, 0.755, 0.2629, 0.7699, 0.2454, 0.783, 0.2314, 0.7724, 0.2514, 0.755, 0.5155, 0.7908, 0.5016, 0.7926, 0.49, 0.783, 0.504, 0.7724, 0.2454, 0.783, 0.2339, 0.7926, 0.22, 0.7908, 0.2314, 0.7724, 0.5134, 0.8086, 0.4991, 0.804, 0.5016, 0.7926, 0.5155, 0.7908, 0.2339, 0.7926, 0.2363, 0.804, 0.2221, 0.8086, 0.22, 0.7908, 0.4996, 0.8178, 0.4991, 0.804, 0.5134, 0.8086, 0.2221, 0.8086, 0.2363, 0.804, 0.2358, 0.8178, 0.5542, 0.6821, 0.494, 0.641, 0.5597, 0.6077, 0.5989, 0.6558, 0.1758, 0.6077, 0.2415, 0.641, 0.1813, 0.6821, 0.1365, 0.6558, 0.6033, 0.7192, 0.5542, 0.6821, 0.5989, 0.6558, 0.6295, 0.6933, 0.1365, 0.6558, 0.1813, 0.6821, 0.1322, 0.7192, 0.106, 0.6933, 0.6693, 0.757, 0.6033, 0.7192, 0.6295, 0.6933, 0.6536, 0.7121, 0.106, 0.6933, 0.1322, 0.7192, 0.06617, 0.757, 0.08188, 0.7121, 0.7126, 0.6985, 0.6693, 0.757, 0.6536, 0.7121, 0.662, 0.686, 0.08188, 0.7121, 0.06617, 0.757, 0.02292, 0.6985, 0.07346, 0.686, 0.7152, 0.6244, 0.7126, 0.6985, 0.662, 0.686, 0.6524, 0.6402, 0.07346, 0.686, 0.02292, 0.6985, 0.02024, 0.6244, 0.08303, 0.6402, 0.7067, 0.5729, 0.7152, 0.6244, 0.6524, 0.6402, 0.6336, 0.5946, 0.08303, 0.6402, 0.02024, 0.6244, 0.02876, 0.5729, 0.1019, 0.5946, 0.6524, 0.6402, 0.5989, 0.6558, 0.5597, 0.6077, 0.6336, 0.5946, 0.1758, 0.6077, 0.1365, 0.6558, 0.08303, 0.6402, 0.1019, 0.5946, 0.6524, 0.6402, 0.662, 0.686, 0.6295, 0.6933, 0.5989, 0.6558, 0.106, 0.6933, 0.07346, 0.686, 0.08303, 0.6402, 0.1365, 0.6558, 0.662, 0.686, 0.6536, 0.7121, 0.6295, 0.6933, 0.106, 0.6933, 0.08188, 0.7121, 0.07346, 0.686, 0.6155, 0.5576, 0.7031, 0.5381, 0.7067, 0.5729, 0.6336, 0.5946, 0.02876, 0.5729, 0.03234, 0.5381, 0.12, 0.5576, 0.1019, 0.5946, 0.6155, 0.5576, 0.6336, 0.5946, 0.5597, 0.6077, 0.5123, 0.5392, 0.1758, 0.6077, 0.1019, 0.5946, 0.12, 0.5576, 0.2232, 0.5392, 0.3936, 0.5875, 0.5123, 0.5392, 0.5597, 0.6077, 0.494, 0.641, 0.1758, 0.6077, 0.2232, 0.5392, 0.3419, 0.5875, 0.2415, 0.641])
me_suzanne.materials.append(mat_material)
me_suzanne.update()

# ---- objects
ob_suzanne = bpy.data.objects.new('Suzanne', me_suzanne)
ob_camera = bpy.data.objects.new('Camera', cam_camera)
ob_area = bpy.data.objects.new('Area', light_area)
ob_area_001 = bpy.data.objects.new('Area.001', light_area_001)
ob_area_002 = bpy.data.objects.new('Area.002', light_area_002)

# ---- transforms, parenting, visibility, modifiers, constraints
ob_suzanne.location = (0.0, 0.0, 0.0)
_m = ob_suzanne.modifiers.new('Wireframe+', 'NODES')
_m.node_group = ng_wireframe_1
_gi = [s.identifier for s in ng_wireframe_1.interface.items_tree if s.item_type == 'SOCKET' and s.in_out == 'INPUT']
_m[_gi[10]] = 0.5  # Probability factor
_m[_gi[14]] = 160  # Seed
_m[_gi[30]] = True  # Delete geometry
_m[_gi[33]] = 4  # Geometry type
_m[_gi[38]] = (5.0, 0.0, 0.0)  # Extrude Offset
_m[_gi[39]] = False  # Offset noise
_m[_gi[42]] = 84  # Seed
_m[_gi[49]] = True  # Points
_m[_gi[50]] = 0.04  # Instance Scale
_m[_gi[55]] = 0  # Object
_m[_gi[56]] = None  # Custom object
_m[_gi[60]] = 2  # Point subdivision
_m[_gi[65]] = True  # Random point scale
_m[_gi[67]] = 1.14  # Max
_m[_gi[71]] = None  # Wireframe material
_m[_gi[72]] = None  # Faces material
_m[_gi[73]] = None  # Points material
ob_camera.location = (3.347, -4.945, 1.036)
ob_camera.rotation_euler = (1.394, -1.177e-06, 0.5951)
ob_area.location = (0.0, 0.0, 2.0)
_c = ob_area.constraints.new('TRACK_TO'); _c.name = 'Track To'
_c.target = ob_suzanne
ob_area_001.location = (0.0, -3.0, 2.0)
_c = ob_area_001.constraints.new('TRACK_TO'); _c.name = 'Track To'
_c.target = ob_suzanne
ob_area_002.location = (3.0, -2.0, 2.0)
_c = ob_area_002.constraints.new('TRACK_TO'); _c.name = 'Track To'
_c.target = ob_suzanne

# ---- collection membership
col_collection.objects.link(ob_suzanne)
col_collection.objects.link(ob_camera)
col_collection.objects.link(ob_area)
col_collection.objects.link(ob_area_001)
col_collection.objects.link(ob_area_002)

# ---- scene / render settings (as saved in the file)
scene.camera = ob_camera
scene.frame_start = 1; scene.frame_end = 100; scene.frame_set(1)
scene.render.engine = 'BLENDER_EEVEE_NEXT'
scene.render.image_settings.file_format = 'JPEG'
scene.render.image_settings.color_mode = 'RGB'
scene.render.image_settings.color_management = 'OVERRIDE'
scene.render.resolution_percentage = 50
scene.render.fps = 60
scene.cycles.samples = 4000
scene.cycles.sampling_pattern = 'TABULATED_SOBOL'
scene.eevee.ray_tracing_options.trace_max_roughness = 0.0
scene.view_settings.view_transform = 'Standard'
bpy.context.view_layer.update()
